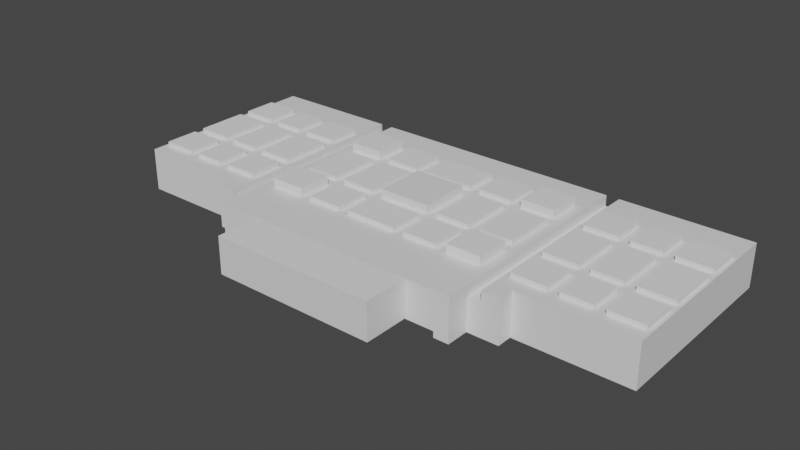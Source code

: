 # Source: baps-better-new-solid.blend  (saved by Blender 2.80.75; exported with 4.5.12 LTS)
import bpy
from mathutils import Matrix  # noqa: F401  (used for matrix-valued properties, if any)

bpy.ops.wm.read_factory_settings(use_empty=True)
scene = bpy.context.scene
scene.name = 'Scene'

# ---- collections
col_collection = bpy.data.collections.new('Collection'); scene.collection.children.link(col_collection)

# ---- materials (node trees are filled in below, after node groups)
mat_drywall = bpy.data.materials.new('drywall')
mat_drywall.use_transparent_shadow = False
mat_act = bpy.data.materials.new('ACT')
mat_act.use_transparent_shadow = False
mat_2__vinyl_covered_foam_core__crashpad = bpy.data.materials.new('2" vinyl covered foam core (crashpad)')
mat_2__vinyl_covered_foam_core__crashpad.use_transparent_shadow = False
mat_sick_curtain = bpy.data.materials.new('sick curtain')
mat_sick_curtain.use_transparent_shadow = False
mat_wood_over_air_gap = bpy.data.materials.new('wood over air gap')
mat_wood_over_air_gap.use_transparent_shadow = False
mat_bolon = bpy.data.materials.new('bolon')
mat_bolon.use_transparent_shadow = False
mat_thin_carpet = bpy.data.materials.new('thin carpet')
mat_thin_carpet.use_transparent_shadow = False
mat_acoustic_panel = bpy.data.materials.new('acoustic panel')
mat_acoustic_panel.use_transparent_shadow = False

# ---- material node trees
mat_drywall.use_nodes = True; mat_drywall.node_tree.nodes.clear()
_N = mat_drywall.node_tree.nodes; _L = mat_drywall.node_tree.links
n0 = _N.new('ShaderNodeOutputMaterial'); n0.name = 'Material Output'; n0.location = (300, 300)
n1 = _N.new('ShaderNodeBsdfPrincipled'); n1.name = 'Principled BSDF'; n1.location = (10, 300)
n1.distribution = 'GGX'
n1.subsurface_method = 'BURLEY'
n1.inputs[3].default_value = 1.45
n1.inputs[27].default_value = (0.0, 0.0, 0.0, 1.0)
n1.inputs[28].default_value = 1.0
_L.new(n1.outputs[0], n0.inputs[0])
n0.is_active_output = True
mat_act.use_nodes = True; mat_act.node_tree.nodes.clear()
_N = mat_act.node_tree.nodes; _L = mat_act.node_tree.links
n0 = _N.new('ShaderNodeOutputMaterial'); n0.name = 'Material Output'; n0.location = (300, 300)
n1 = _N.new('ShaderNodeBsdfPrincipled'); n1.name = 'Principled BSDF'; n1.location = (10, 300)
n1.distribution = 'GGX'
n1.subsurface_method = 'BURLEY'
n1.inputs[3].default_value = 1.45
n1.inputs[27].default_value = (0.0, 0.0, 0.0, 1.0)
n1.inputs[28].default_value = 1.0
_L.new(n1.outputs[0], n0.inputs[0])
n0.is_active_output = True
mat_2__vinyl_covered_foam_core__crashpad.use_nodes = True; mat_2__vinyl_covered_foam_core__crashpad.node_tree.nodes.clear()
_N = mat_2__vinyl_covered_foam_core__crashpad.node_tree.nodes; _L = mat_2__vinyl_covered_foam_core__crashpad.node_tree.links
n0 = _N.new('ShaderNodeOutputMaterial'); n0.name = 'Material Output'; n0.location = (300, 300)
n1 = _N.new('ShaderNodeBsdfPrincipled'); n1.name = 'Principled BSDF'; n1.location = (10, 300)
n1.distribution = 'GGX'
n1.subsurface_method = 'BURLEY'
n1.inputs[3].default_value = 1.45
n1.inputs[27].default_value = (0.0, 0.0, 0.0, 1.0)
n1.inputs[28].default_value = 1.0
_L.new(n1.outputs[0], n0.inputs[0])
n0.is_active_output = True
mat_sick_curtain.use_nodes = True; mat_sick_curtain.node_tree.nodes.clear()
_N = mat_sick_curtain.node_tree.nodes; _L = mat_sick_curtain.node_tree.links
n0 = _N.new('ShaderNodeOutputMaterial'); n0.name = 'Material Output'; n0.location = (300, 300)
n1 = _N.new('ShaderNodeBsdfPrincipled'); n1.name = 'Principled BSDF'; n1.location = (10, 300)
n1.distribution = 'GGX'
n1.subsurface_method = 'BURLEY'
n1.inputs[3].default_value = 1.45
n1.inputs[27].default_value = (0.0, 0.0, 0.0, 1.0)
n1.inputs[28].default_value = 1.0
_L.new(n1.outputs[0], n0.inputs[0])
n0.is_active_output = True
mat_wood_over_air_gap.use_nodes = True; mat_wood_over_air_gap.node_tree.nodes.clear()
_N = mat_wood_over_air_gap.node_tree.nodes; _L = mat_wood_over_air_gap.node_tree.links
n0 = _N.new('ShaderNodeOutputMaterial'); n0.name = 'Material Output'; n0.location = (300, 300)
n1 = _N.new('ShaderNodeBsdfPrincipled'); n1.name = 'Principled BSDF'; n1.location = (10, 300)
n1.distribution = 'GGX'
n1.subsurface_method = 'BURLEY'
n1.inputs[3].default_value = 1.45
n1.inputs[27].default_value = (0.0, 0.0, 0.0, 1.0)
n1.inputs[28].default_value = 1.0
_L.new(n1.outputs[0], n0.inputs[0])
n0.is_active_output = True
mat_bolon.use_nodes = True; mat_bolon.node_tree.nodes.clear()
_N = mat_bolon.node_tree.nodes; _L = mat_bolon.node_tree.links
n0 = _N.new('ShaderNodeOutputMaterial'); n0.name = 'Material Output'; n0.location = (300, 300)
n1 = _N.new('ShaderNodeBsdfPrincipled'); n1.name = 'Principled BSDF'; n1.location = (10, 300)
n1.distribution = 'GGX'
n1.subsurface_method = 'BURLEY'
n1.inputs[3].default_value = 1.45
n1.inputs[27].default_value = (0.0, 0.0, 0.0, 1.0)
n1.inputs[28].default_value = 1.0
_L.new(n1.outputs[0], n0.inputs[0])
n0.is_active_output = True
mat_thin_carpet.use_nodes = True; mat_thin_carpet.node_tree.nodes.clear()
_N = mat_thin_carpet.node_tree.nodes; _L = mat_thin_carpet.node_tree.links
n0 = _N.new('ShaderNodeOutputMaterial'); n0.name = 'Material Output'; n0.location = (300, 300)
n1 = _N.new('ShaderNodeBsdfPrincipled'); n1.name = 'Principled BSDF'; n1.location = (10, 300)
n1.distribution = 'GGX'
n1.subsurface_method = 'BURLEY'
n1.inputs[3].default_value = 1.45
n1.inputs[27].default_value = (0.0, 0.0, 0.0, 1.0)
n1.inputs[28].default_value = 1.0
_L.new(n1.outputs[0], n0.inputs[0])
n0.is_active_output = True
mat_acoustic_panel.use_nodes = True; mat_acoustic_panel.node_tree.nodes.clear()
_N = mat_acoustic_panel.node_tree.nodes; _L = mat_acoustic_panel.node_tree.links
n0 = _N.new('ShaderNodeOutputMaterial'); n0.name = 'Material Output'; n0.location = (300, 300)
n1 = _N.new('ShaderNodeBsdfPrincipled'); n1.name = 'Principled BSDF'; n1.location = (10, 300)
n1.distribution = 'GGX'
n1.subsurface_method = 'BURLEY'
n1.inputs[3].default_value = 1.45
n1.inputs[27].default_value = (0.0, 0.0, 0.0, 1.0)
n1.inputs[28].default_value = 1.0
_L.new(n1.outputs[0], n0.inputs[0])
n0.is_active_output = True

# ---- world
world_world = bpy.data.worlds.new('World'); scene.world = world_world
world_world.use_nodes = True; world_world.node_tree.nodes.clear()
_N = world_world.node_tree.nodes; _L = world_world.node_tree.links
n0 = _N.new('ShaderNodeOutputWorld'); n0.name = 'World Output'; n0.location = (300, 300)
n1 = _N.new('ShaderNodeBackground'); n1.name = 'Background'; n1.location = (10, 300)
n1.inputs[0].default_value = (0.05088, 0.05088, 0.05088, 1.0)
_L.new(n1.outputs[0], n0.inputs[0])
n0.is_active_output = True
world_world.color = (0.05088, 0.05088, 0.05088)
world_world.use_sun_shadow = False
world_world.sun_shadow_jitter_overblur = 0.0

# ---- meshes
me_bapsextended = bpy.data.meshes.new('Bapsextended')
me_bapsextended.from_pydata([(33.69, 27.07, 5.949), (33.69, 19.93, 5.949), (33.69, 27.07, 7.139), (33.69, 19.93, 7.139), (40.83, 27.07, 5.949), (40.83, 27.07, 7.139), (40.83, 19.93, 5.949), (40.83, 19.93, 7.139)], [], [(1, 0, 2, 3), (0, 4, 5, 2), (4, 6, 7, 5), (6, 1, 3, 7), (7, 3, 2, 5)])
me_bapsextended.polygons.foreach_set('material_index', [0, 0, 0, 0, 1])
me_bapsextended.materials.append(mat_drywall)
me_bapsextended.materials.append(mat_act)
me_bapsextended.use_remesh_preserve_volume = False
me_bapsextended.use_remesh_preserve_attributes = False
me_bapsextended.use_mirror_vertex_groups = False
me_bapsextended.update()
me_bapsextended_001 = bpy.data.meshes.new('Bapsextended.001')
me_bapsextended_001.from_pydata([(12.42, 18.44, 5.949), (12.42, 13.68, 5.949), (17.18, 18.44, 5.949), (17.18, 13.68, 5.949), (6.767, 27.07, 5.949), (6.767, 19.93, 5.949), (10.93, 27.07, 5.949), (10.93, 19.93, 5.949), (0.5205, 33.32, 5.949), (0.5205, 28.56, 5.949), (5.28, 33.32, 5.949), (5.28, 28.56, 5.949), (6.767, 33.32, 5.949), (6.767, 28.56, 5.949), (10.93, 33.32, 5.949), (10.93, 28.56, 5.949), (0.5205, 27.07, 5.949), (0.5205, 19.93, 5.949), (5.28, 27.07, 5.949), (5.28, 19.93, 5.949), (6.767, 18.44, 5.949), (6.767, 13.68, 5.949), (10.93, 18.44, 5.949), (10.93, 13.68, 5.949), (12.42, 27.07, 5.949), (12.42, 19.93, 5.949), (17.18, 27.07, 5.949), (17.18, 19.93, 5.949), (12.42, 33.32, 5.949), (12.42, 28.56, 5.949), (17.18, 33.32, 5.949), (17.18, 28.56, 5.949), (0.5205, 18.44, 5.949), (0.5205, 13.68, 5.949), (5.28, 18.44, 5.949), (5.28, 13.68, 5.949), (-4.196e-05, 38.37, 5.949), (-4.196e-05, 11.6, 5.949), (15.39, 11.6, 5.949), (15.39, 9.445, 5.949), (17.92, 9.445, 5.949), (17.92, 38.37, 5.949)], [], [(22, 0, 1, 23), (2, 0, 25, 27), (1, 38, 23), (38, 21, 23), (38, 37, 21), (37, 35, 21), (37, 33, 35), (7, 25, 0, 22), (5, 7, 22, 20), (19, 5, 20, 34), (17, 19, 34, 32), (5, 19, 18, 4), (32, 37, 17), (32, 33, 37), (3, 2, 40), (2, 27, 40), (40, 38, 3), (38, 1, 3), (4, 18, 11, 13), (13, 11, 10, 12), (6, 4, 13, 15), (10, 36, 12), (36, 14, 12), (36, 41, 14), (41, 28, 14), (41, 30, 28), (24, 6, 15, 29), (26, 24, 29, 31), (6, 24, 25, 7), (31, 41, 26), (31, 30, 41), (11, 18, 16, 9), (8, 9, 36), (9, 16, 36), (14, 28, 29, 15), (8, 36, 10), (21, 35, 34, 20), (17, 37, 16), (37, 36, 16), (41, 40, 26), (40, 27, 26), (38, 40, 39)])
me_bapsextended_001.materials.append(mat_drywall)
me_bapsextended_001.use_remesh_preserve_volume = False
me_bapsextended_001.use_remesh_preserve_attributes = False
me_bapsextended_001.use_mirror_vertex_groups = False
me_bapsextended_001.update()
me_bapsextended_002 = bpy.data.meshes.new('Bapsextended.002')
me_bapsextended_002.from_pydata([(74.0, 27.07, 5.949), (69.24, 27.07, 5.949), (74.0, 19.93, 5.949), (69.24, 19.93, 5.949), (67.75, 33.32, 5.949), (63.58, 33.32, 5.949), (67.75, 28.56, 5.949), (63.58, 28.56, 5.949), (62.1, 33.32, 5.949), (57.34, 33.32, 5.949), (62.1, 28.56, 5.949), (57.34, 28.56, 5.949), (69.24, 13.68, 5.949), (74.0, 13.68, 5.949), (69.24, 18.44, 5.949), (74.0, 18.44, 5.949), (57.34, 13.68, 5.949), (62.1, 13.68, 5.949), (57.34, 18.44, 5.949), (62.1, 18.44, 5.949), (67.75, 27.07, 5.949), (63.58, 27.07, 5.949), (67.75, 19.93, 5.949), (63.58, 19.93, 5.949), (74.0, 33.32, 5.949), (69.24, 33.32, 5.949), (74.0, 28.56, 5.949), (69.24, 28.56, 5.949), (57.34, 19.93, 5.949), (62.1, 19.93, 5.949), (57.34, 27.07, 5.949), (62.1, 27.07, 5.949), (67.75, 18.44, 5.949), (63.58, 18.44, 5.949), (67.75, 13.68, 5.949), (63.58, 13.68, 5.949), (74.52, 11.6, 5.949), (74.52, 38.37, 5.949), (59.12, 9.445, 5.949), (59.12, 11.6, 5.949), (56.59, 38.37, 5.949), (56.59, 9.445, 5.949)], [], [(7, 6, 20, 21), (26, 0, 1, 27), (6, 27, 1, 20), (10, 7, 21, 31), (11, 10, 31, 30), (4, 25, 27, 6), (30, 40, 11), (30, 41, 40), (2, 0, 36), (0, 37, 36), (0, 26, 37), (26, 24, 37), (24, 25, 37), (25, 4, 37), (3, 2, 15, 14), (36, 15, 2), (22, 3, 14, 32), (23, 22, 32, 33), (29, 23, 33, 19), (28, 29, 19, 18), (35, 17, 19, 33), (18, 41, 28), (18, 16, 41), (16, 39, 41), (16, 17, 39), (17, 35, 39), (3, 22, 20, 1), (7, 10, 8, 5), (4, 5, 37), (5, 40, 37), (5, 8, 40), (8, 9, 40), (9, 11, 40), (12, 34, 32, 14), (15, 36, 13), (36, 12, 13), (36, 34, 12), (23, 29, 31, 21), (28, 41, 30), (36, 39, 34), (39, 35, 34), (41, 39, 38)])
me_bapsextended_002.materials.append(mat_drywall)
me_bapsextended_002.use_remesh_preserve_volume = False
me_bapsextended_002.use_remesh_preserve_attributes = False
me_bapsextended_002.use_mirror_vertex_groups = False
me_bapsextended_002.update()
me_bapsextended_003 = bpy.data.meshes.new('Bapsextended.003')
me_bapsextended_003.from_pydata([(47.54, 6.247, 5.949), (54.81, 6.247, 5.949), (19.71, 6.247, 5.949), (26.98, 6.247, 5.949), (48.56, 27.07, 5.949), (48.56, 19.93, 5.949), (53.32, 27.07, 5.949), (53.32, 19.93, 5.949), (42.32, 27.07, 5.949), (42.32, 19.93, 5.949), (47.08, 27.07, 5.949), (47.08, 19.93, 5.949), (27.44, 27.07, 5.949), (27.44, 19.93, 5.949), (32.2, 27.07, 5.949), (32.2, 19.93, 5.949), (27.44, 18.44, 5.949), (27.44, 13.68, 5.949), (32.2, 18.44, 5.949), (32.2, 13.68, 5.949), (42.32, 33.32, 5.949), (42.32, 28.56, 5.949), (47.08, 33.32, 5.949), (47.08, 28.56, 5.949), (27.44, 33.32, 5.949), (27.44, 28.56, 5.949), (32.2, 33.32, 5.949), (32.2, 28.56, 5.949), (42.32, 18.44, 5.949), (42.32, 13.68, 5.949), (47.08, 18.44, 5.949), (47.08, 13.68, 5.949), (21.19, 27.07, 5.949), (21.19, 19.93, 5.949), (25.95, 27.07, 5.949), (25.95, 19.93, 5.949), (33.69, 18.44, 5.949), (33.69, 13.68, 5.949), (40.83, 18.44, 5.949), (40.83, 13.68, 5.949), (33.69, 33.32, 5.949), (33.69, 28.56, 5.949), (40.83, 33.32, 5.949), (40.83, 28.56, 5.949), (48.56, 18.44, 5.949), (48.56, 13.68, 5.949), (53.32, 18.44, 5.949), (53.32, 13.68, 5.949), (21.19, 33.32, 5.949), (21.19, 28.56, 5.949), (25.95, 33.32, 5.949), (25.95, 28.56, 5.949), (48.56, 33.32, 5.949), (48.56, 28.56, 5.949), (53.32, 33.32, 5.949), (53.32, 28.56, 5.949), (21.19, 18.44, 5.949), (21.19, 13.68, 5.949), (25.95, 18.44, 5.949), (25.95, 13.68, 5.949), (33.69, 27.07, 5.949), (33.69, 19.93, 5.949), (40.83, 27.07, 5.949), (40.83, 19.93, 5.949), (54.81, 38.37, 5.949), (19.71, 38.37, 5.949), (47.54, 6.098, 5.949), (26.98, 6.098, 5.949)], [], [(58, 16, 17, 59), (10, 4, 5, 11), (11, 5, 44, 30), (30, 44, 45, 31), (29, 39, 38, 28), (45, 0, 31), (0, 29, 31), (0, 39, 29), (28, 38, 63, 9), (9, 63, 62, 8), (8, 62, 43, 21), (21, 43, 42, 20), (22, 52, 53, 23), (42, 64, 20), (64, 22, 20), (64, 52, 22), (23, 53, 4, 10), (6, 4, 53, 55), (5, 7, 46, 44), (55, 64, 6), (55, 54, 64), (54, 52, 64), (6, 64, 7), (64, 1, 7), (1, 46, 7), (1, 47, 46), (10, 8, 21, 23), (9, 11, 30, 28), (34, 12, 13, 35), (58, 56, 33, 35), (17, 3, 59), (2, 56, 57), (2, 33, 56), (27, 14, 12, 25), (51, 25, 12, 34), (49, 51, 34, 32), (61, 15, 14, 60), (32, 65, 49), (32, 33, 65), (33, 2, 65), (60, 14, 27, 41), (41, 27, 26, 40), (16, 13, 15, 18), (26, 65, 40), (65, 42, 40), (65, 64, 42), (36, 18, 15, 61), (38, 36, 61, 63), (18, 36, 37, 19), (25, 51, 50, 24), (37, 3, 19), (3, 17, 19), (41, 43, 62, 60), (50, 65, 24), (65, 26, 24), (0, 66, 39), (66, 37, 39), (66, 67, 37), (67, 3, 37), (57, 59, 3, 2), (49, 65, 48), (65, 50, 48), (47, 1, 0, 45), (35, 13, 16, 58)])
me_bapsextended_003.materials.append(mat_drywall)
me_bapsextended_003.use_remesh_preserve_volume = False
me_bapsextended_003.use_remesh_preserve_attributes = False
me_bapsextended_003.use_mirror_vertex_groups = False
me_bapsextended_003.update()
me_bapsextended_005 = bpy.data.meshes.new('Bapsextended.005')
me_bapsextended_005.from_pydata([(12.42, 18.44, 5.949), (12.42, 13.68, 5.949), (12.42, 18.44, 6.544), (12.42, 13.68, 6.544), (17.18, 18.44, 5.949), (17.18, 18.44, 6.544), (17.18, 13.68, 5.949), (17.18, 13.68, 6.544)], [], [(1, 0, 2, 3), (0, 4, 5, 2), (4, 6, 7, 5), (6, 1, 3, 7), (7, 3, 2, 5)])
me_bapsextended_005.use_remesh_preserve_volume = False
me_bapsextended_005.use_remesh_preserve_attributes = False
me_bapsextended_005.use_mirror_vertex_groups = False
me_bapsextended_005.update()
me_bapsextended_006 = bpy.data.meshes.new('Bapsextended.006')
me_bapsextended_006.from_pydata([(6.767, 27.07, 5.949), (6.767, 19.93, 5.949), (6.767, 27.07, 6.544), (6.767, 19.93, 6.544), (10.93, 27.07, 5.949), (10.93, 27.07, 6.544), (10.93, 19.93, 5.949), (10.93, 19.93, 6.544)], [], [(1, 0, 2, 3), (0, 4, 5, 2), (4, 6, 7, 5), (6, 1, 3, 7), (7, 3, 2, 5)])
me_bapsextended_006.use_remesh_preserve_volume = False
me_bapsextended_006.use_remesh_preserve_attributes = False
me_bapsextended_006.use_mirror_vertex_groups = False
me_bapsextended_006.update()
me_bapsextended_007 = bpy.data.meshes.new('Bapsextended.007')
me_bapsextended_007.from_pydata([(0.5205, 33.32, 5.949), (0.5205, 28.56, 5.949), (0.5205, 33.32, 6.544), (0.5205, 28.56, 6.544), (5.28, 33.32, 5.949), (5.28, 33.32, 6.544), (5.28, 28.56, 5.949), (5.28, 28.56, 6.544)], [], [(1, 0, 2, 3), (0, 4, 5, 2), (4, 6, 7, 5), (6, 1, 3, 7), (7, 3, 2, 5)])
me_bapsextended_007.use_remesh_preserve_volume = False
me_bapsextended_007.use_remesh_preserve_attributes = False
me_bapsextended_007.use_mirror_vertex_groups = False
me_bapsextended_007.update()
me_bapsextended_008 = bpy.data.meshes.new('Bapsextended.008')
me_bapsextended_008.from_pydata([(74.0, 27.07, 5.949), (69.24, 27.07, 5.949), (74.0, 27.07, 6.544), (69.24, 27.07, 6.544), (74.0, 19.93, 5.949), (74.0, 19.93, 6.544), (69.24, 19.93, 5.949), (69.24, 19.93, 6.544)], [], [(1, 0, 2, 3), (0, 4, 5, 2), (4, 6, 7, 5), (6, 1, 3, 7), (5, 7, 3, 2)])
me_bapsextended_008.use_remesh_preserve_volume = False
me_bapsextended_008.use_remesh_preserve_attributes = False
me_bapsextended_008.use_mirror_vertex_groups = False
me_bapsextended_008.update()
me_bapsextended_009 = bpy.data.meshes.new('Bapsextended.009')
me_bapsextended_009.from_pydata([(67.75, 33.32, 5.949), (63.58, 33.32, 5.949), (67.75, 33.32, 6.544), (63.58, 33.32, 6.544), (67.75, 28.56, 5.949), (67.75, 28.56, 6.544), (63.58, 28.56, 5.949), (63.58, 28.56, 6.544)], [], [(1, 0, 2, 3), (0, 4, 5, 2), (4, 6, 7, 5), (6, 1, 3, 7), (5, 7, 3, 2)])
me_bapsextended_009.use_remesh_preserve_volume = False
me_bapsextended_009.use_remesh_preserve_attributes = False
me_bapsextended_009.use_mirror_vertex_groups = False
me_bapsextended_009.update()
me_bapsextended_010 = bpy.data.meshes.new('Bapsextended.010')
me_bapsextended_010.from_pydata([(62.1, 33.32, 5.949), (57.34, 33.32, 5.949), (62.1, 33.32, 6.544), (57.34, 33.32, 6.544), (62.1, 28.56, 5.949), (62.1, 28.56, 6.544), (57.34, 28.56, 5.949), (57.34, 28.56, 6.544)], [], [(1, 0, 2, 3), (0, 4, 5, 2), (4, 6, 7, 5), (6, 1, 3, 7), (5, 7, 3, 2)])
me_bapsextended_010.use_remesh_preserve_volume = False
me_bapsextended_010.use_remesh_preserve_attributes = False
me_bapsextended_010.use_mirror_vertex_groups = False
me_bapsextended_010.update()
me_bapsextended_011 = bpy.data.meshes.new('Bapsextended.011')
me_bapsextended_011.from_pydata([(69.24, 13.68, 5.949), (74.0, 13.68, 5.949), (69.24, 13.68, 6.544), (74.0, 13.68, 6.544), (69.24, 18.44, 5.949), (69.24, 18.44, 6.544), (74.0, 18.44, 5.949), (74.0, 18.44, 6.544)], [], [(5, 7, 3, 2), (1, 0, 2, 3), (0, 4, 5, 2), (4, 6, 7, 5), (6, 1, 3, 7)])
me_bapsextended_011.use_remesh_preserve_volume = False
me_bapsextended_011.use_remesh_preserve_attributes = False
me_bapsextended_011.use_mirror_vertex_groups = False
me_bapsextended_011.update()
me_bapsextended_012 = bpy.data.meshes.new('Bapsextended.012')
me_bapsextended_012.from_pydata([(6.767, 33.32, 5.949), (6.767, 28.56, 5.949), (6.767, 33.32, 6.544), (6.767, 28.56, 6.544), (10.93, 33.32, 5.949), (10.93, 33.32, 6.544), (10.93, 28.56, 5.949), (10.93, 28.56, 6.544)], [], [(1, 0, 2, 3), (0, 4, 5, 2), (4, 6, 7, 5), (6, 1, 3, 7), (7, 3, 2, 5)])
me_bapsextended_012.use_remesh_preserve_volume = False
me_bapsextended_012.use_remesh_preserve_attributes = False
me_bapsextended_012.use_mirror_vertex_groups = False
me_bapsextended_012.update()
me_bapsextended_013 = bpy.data.meshes.new('Bapsextended.013')
me_bapsextended_013.from_pydata([(0.5205, 27.07, 5.949), (0.5205, 19.93, 5.949), (0.5205, 27.07, 6.544), (0.5205, 19.93, 6.544), (5.28, 27.07, 5.949), (5.28, 27.07, 6.544), (5.28, 19.93, 5.949), (5.28, 19.93, 6.544)], [], [(1, 0, 2, 3), (0, 4, 5, 2), (4, 6, 7, 5), (6, 1, 3, 7), (7, 3, 2, 5)])
me_bapsextended_013.use_remesh_preserve_volume = False
me_bapsextended_013.use_remesh_preserve_attributes = False
me_bapsextended_013.use_mirror_vertex_groups = False
me_bapsextended_013.update()
me_bapsextended_014 = bpy.data.meshes.new('Bapsextended.014')
me_bapsextended_014.from_pydata([(6.767, 18.44, 5.949), (6.767, 13.68, 5.949), (6.767, 18.44, 6.544), (6.767, 13.68, 6.544), (10.93, 18.44, 5.949), (10.93, 18.44, 6.544), (10.93, 13.68, 5.949), (10.93, 13.68, 6.544)], [], [(1, 0, 2, 3), (0, 4, 5, 2), (4, 6, 7, 5), (6, 1, 3, 7), (7, 3, 2, 5)])
me_bapsextended_014.use_remesh_preserve_volume = False
me_bapsextended_014.use_remesh_preserve_attributes = False
me_bapsextended_014.use_mirror_vertex_groups = False
me_bapsextended_014.update()
me_bapsextended_015 = bpy.data.meshes.new('Bapsextended.015')
me_bapsextended_015.from_pydata([(12.42, 27.07, 5.949), (12.42, 19.93, 5.949), (12.42, 27.07, 6.544), (12.42, 19.93, 6.544), (17.18, 27.07, 5.949), (17.18, 27.07, 6.544), (17.18, 19.93, 5.949), (17.18, 19.93, 6.544)], [], [(1, 0, 2, 3), (0, 4, 5, 2), (4, 6, 7, 5), (6, 1, 3, 7), (7, 3, 2, 5)])
me_bapsextended_015.use_remesh_preserve_volume = False
me_bapsextended_015.use_remesh_preserve_attributes = False
me_bapsextended_015.use_mirror_vertex_groups = False
me_bapsextended_015.update()
me_bapsextended_016 = bpy.data.meshes.new('Bapsextended.016')
me_bapsextended_016.from_pydata([(57.34, 13.68, 5.949), (62.1, 13.68, 5.949), (57.34, 13.68, 6.544), (62.1, 13.68, 6.544), (57.34, 18.44, 5.949), (57.34, 18.44, 6.544), (62.1, 18.44, 5.949), (62.1, 18.44, 6.544)], [], [(1, 0, 2, 3), (0, 4, 5, 2), (4, 6, 7, 5), (6, 1, 3, 7), (5, 7, 3, 2)])
me_bapsextended_016.use_remesh_preserve_volume = False
me_bapsextended_016.use_remesh_preserve_attributes = False
me_bapsextended_016.use_mirror_vertex_groups = False
me_bapsextended_016.update()
me_bapsextended_017 = bpy.data.meshes.new('Bapsextended.017')
me_bapsextended_017.from_pydata([(67.75, 27.07, 5.949), (63.58, 27.07, 5.949), (67.75, 27.07, 6.544), (63.58, 27.07, 6.544), (67.75, 19.93, 5.949), (67.75, 19.93, 6.544), (63.58, 19.93, 5.949), (63.58, 19.93, 6.544)], [], [(1, 0, 2, 3), (0, 4, 5, 2), (4, 6, 7, 5), (6, 1, 3, 7), (5, 7, 3, 2)])
me_bapsextended_017.use_remesh_preserve_volume = False
me_bapsextended_017.use_remesh_preserve_attributes = False
me_bapsextended_017.use_mirror_vertex_groups = False
me_bapsextended_017.update()
me_bapsextended_018 = bpy.data.meshes.new('Bapsextended.018')
me_bapsextended_018.from_pydata([(74.0, 33.32, 5.949), (69.24, 33.32, 5.949), (74.0, 33.32, 6.544), (69.24, 33.32, 6.544), (74.0, 28.56, 5.949), (74.0, 28.56, 6.544), (69.24, 28.56, 5.949), (69.24, 28.56, 6.544)], [], [(1, 0, 2, 3), (0, 4, 5, 2), (4, 6, 7, 5), (6, 1, 3, 7), (5, 7, 3, 2)])
me_bapsextended_018.use_remesh_preserve_volume = False
me_bapsextended_018.use_remesh_preserve_attributes = False
me_bapsextended_018.use_mirror_vertex_groups = False
me_bapsextended_018.update()
me_bapsextended_019 = bpy.data.meshes.new('Bapsextended.019')
me_bapsextended_019.from_pydata([(57.34, 19.93, 5.949), (62.1, 19.93, 5.949), (57.34, 19.93, 6.544), (62.1, 19.93, 6.544), (57.34, 27.07, 5.949), (57.34, 27.07, 6.544), (62.1, 27.07, 5.949), (62.1, 27.07, 6.544)], [], [(1, 0, 2, 3), (0, 4, 5, 2), (4, 6, 7, 5), (6, 1, 3, 7), (5, 7, 3, 2)])
me_bapsextended_019.use_remesh_preserve_volume = False
me_bapsextended_019.use_remesh_preserve_attributes = False
me_bapsextended_019.use_mirror_vertex_groups = False
me_bapsextended_019.update()
me_bapsextended_020 = bpy.data.meshes.new('Bapsextended.020')
me_bapsextended_020.from_pydata([(67.75, 18.44, 5.949), (63.58, 18.44, 5.949), (67.75, 18.44, 6.544), (63.58, 18.44, 6.544), (67.75, 13.68, 5.949), (67.75, 13.68, 6.544), (63.58, 13.68, 5.949), (63.58, 13.68, 6.544)], [], [(1, 0, 2, 3), (0, 4, 5, 2), (4, 6, 7, 5), (6, 1, 3, 7), (5, 7, 3, 2)])
me_bapsextended_020.use_remesh_preserve_volume = False
me_bapsextended_020.use_remesh_preserve_attributes = False
me_bapsextended_020.use_mirror_vertex_groups = False
me_bapsextended_020.update()
me_bapsextended_021 = bpy.data.meshes.new('Bapsextended.021')
me_bapsextended_021.from_pydata([(12.42, 33.32, 5.949), (12.42, 28.56, 5.949), (12.42, 33.32, 6.544), (12.42, 28.56, 6.544), (17.18, 33.32, 5.949), (17.18, 33.32, 6.544), (17.18, 28.56, 5.949), (17.18, 28.56, 6.544)], [], [(1, 0, 2, 3), (0, 4, 5, 2), (4, 6, 7, 5), (6, 1, 3, 7), (7, 3, 2, 5)])
me_bapsextended_021.use_remesh_preserve_volume = False
me_bapsextended_021.use_remesh_preserve_attributes = False
me_bapsextended_021.use_mirror_vertex_groups = False
me_bapsextended_021.update()
me_bapsextended_022 = bpy.data.meshes.new('Bapsextended.022')
me_bapsextended_022.from_pydata([(0.5205, 18.44, 5.949), (0.5205, 13.68, 5.949), (0.5205, 18.44, 6.544), (0.5205, 13.68, 6.544), (5.28, 18.44, 5.949), (5.28, 18.44, 6.544), (5.28, 13.68, 5.949), (5.28, 13.68, 6.544)], [], [(1, 0, 2, 3), (0, 4, 5, 2), (4, 6, 7, 5), (6, 1, 3, 7), (7, 3, 2, 5)])
me_bapsextended_022.use_remesh_preserve_volume = False
me_bapsextended_022.use_remesh_preserve_attributes = False
me_bapsextended_022.use_mirror_vertex_groups = False
me_bapsextended_022.update()
me_bapsextended_023 = bpy.data.meshes.new('Bapsextended.023')
me_bapsextended_023.from_pydata([(48.56, 27.07, 5.949), (48.56, 19.93, 5.949), (48.56, 27.07, 6.544), (48.56, 19.93, 6.544), (53.32, 27.07, 5.949), (53.32, 27.07, 6.544), (53.32, 19.93, 5.949), (53.32, 19.93, 6.544)], [], [(7, 3, 2, 5), (1, 0, 2, 3), (0, 4, 5, 2), (4, 6, 7, 5), (6, 1, 3, 7)])
me_bapsextended_023.use_remesh_preserve_volume = False
me_bapsextended_023.use_remesh_preserve_attributes = False
me_bapsextended_023.use_mirror_vertex_groups = False
me_bapsextended_023.update()
me_bapsextended_024 = bpy.data.meshes.new('Bapsextended.024')
me_bapsextended_024.from_pydata([(42.32, 27.07, 5.949), (42.32, 19.93, 5.949), (42.32, 27.07, 6.544), (42.32, 19.93, 6.544), (47.08, 27.07, 5.949), (47.08, 27.07, 6.544), (47.08, 19.93, 5.949), (47.08, 19.93, 6.544)], [], [(7, 3, 2, 5), (1, 0, 2, 3), (0, 4, 5, 2), (4, 6, 7, 5), (6, 1, 3, 7)])
me_bapsextended_024.use_remesh_preserve_volume = False
me_bapsextended_024.use_remesh_preserve_attributes = False
me_bapsextended_024.use_mirror_vertex_groups = False
me_bapsextended_024.update()
me_bapsextended_025 = bpy.data.meshes.new('Bapsextended.025')
me_bapsextended_025.from_pydata([(27.44, 27.07, 5.949), (27.44, 19.93, 5.949), (27.44, 27.07, 6.544), (27.44, 19.93, 6.544), (32.2, 27.07, 5.949), (32.2, 27.07, 6.544), (32.2, 19.93, 5.949), (32.2, 19.93, 6.544)], [], [(1, 0, 2, 3), (0, 4, 5, 2), (4, 6, 7, 5), (6, 1, 3, 7), (7, 3, 2, 5)])
me_bapsextended_025.use_remesh_preserve_volume = False
me_bapsextended_025.use_remesh_preserve_attributes = False
me_bapsextended_025.use_mirror_vertex_groups = False
me_bapsextended_025.update()
me_bapsextended_026 = bpy.data.meshes.new('Bapsextended.026')
me_bapsextended_026.from_pydata([(27.44, 18.44, 5.949), (27.44, 13.68, 5.949), (27.44, 18.44, 6.544), (27.44, 13.68, 6.544), (32.2, 18.44, 5.949), (32.2, 18.44, 6.544), (32.2, 13.68, 5.949), (32.2, 13.68, 6.544)], [], [(1, 0, 2, 3), (0, 4, 5, 2), (4, 6, 7, 5), (6, 1, 3, 7), (7, 3, 2, 5)])
me_bapsextended_026.use_remesh_preserve_volume = False
me_bapsextended_026.use_remesh_preserve_attributes = False
me_bapsextended_026.use_mirror_vertex_groups = False
me_bapsextended_026.update()
me_bapsextended_027 = bpy.data.meshes.new('Bapsextended.027')
me_bapsextended_027.from_pydata([(42.32, 33.32, 5.949), (42.32, 28.56, 5.949), (42.32, 33.32, 6.544), (42.32, 28.56, 6.544), (47.08, 33.32, 5.949), (47.08, 33.32, 6.544), (47.08, 28.56, 5.949), (47.08, 28.56, 6.544)], [], [(1, 0, 2, 3), (0, 4, 5, 2), (4, 6, 7, 5), (6, 1, 3, 7), (7, 3, 2, 5)])
me_bapsextended_027.use_remesh_preserve_volume = False
me_bapsextended_027.use_remesh_preserve_attributes = False
me_bapsextended_027.use_mirror_vertex_groups = False
me_bapsextended_027.update()
me_bapsextended_028 = bpy.data.meshes.new('Bapsextended.028')
me_bapsextended_028.from_pydata([(27.44, 33.32, 5.949), (27.44, 28.56, 5.949), (27.44, 33.32, 6.544), (27.44, 28.56, 6.544), (32.2, 33.32, 5.949), (32.2, 33.32, 6.544), (32.2, 28.56, 5.949), (32.2, 28.56, 6.544)], [], [(1, 0, 2, 3), (0, 4, 5, 2), (4, 6, 7, 5), (6, 1, 3, 7), (7, 3, 2, 5)])
me_bapsextended_028.use_remesh_preserve_volume = False
me_bapsextended_028.use_remesh_preserve_attributes = False
me_bapsextended_028.use_mirror_vertex_groups = False
me_bapsextended_028.update()
me_bapsextended_029 = bpy.data.meshes.new('Bapsextended.029')
me_bapsextended_029.from_pydata([(42.32, 18.44, 5.949), (42.32, 13.68, 5.949), (42.32, 18.44, 6.544), (42.32, 13.68, 6.544), (47.08, 18.44, 5.949), (47.08, 18.44, 6.544), (47.08, 13.68, 5.949), (47.08, 13.68, 6.544)], [], [(7, 3, 2, 5), (1, 0, 2, 3), (0, 4, 5, 2), (4, 6, 7, 5), (6, 1, 3, 7)])
me_bapsextended_029.use_remesh_preserve_volume = False
me_bapsextended_029.use_remesh_preserve_attributes = False
me_bapsextended_029.use_mirror_vertex_groups = False
me_bapsextended_029.update()
me_bapsextended_030 = bpy.data.meshes.new('Bapsextended.030')
me_bapsextended_030.from_pydata([(21.19, 27.07, 5.949), (21.19, 19.93, 5.949), (21.19, 27.07, 6.544), (21.19, 19.93, 6.544), (25.95, 27.07, 5.949), (25.95, 27.07, 6.544), (25.95, 19.93, 5.949), (25.95, 19.93, 6.544)], [], [(1, 0, 2, 3), (0, 4, 5, 2), (4, 6, 7, 5), (6, 1, 3, 7), (7, 3, 2, 5)])
me_bapsextended_030.use_remesh_preserve_volume = False
me_bapsextended_030.use_remesh_preserve_attributes = False
me_bapsextended_030.use_mirror_vertex_groups = False
me_bapsextended_030.update()
me_bapsextended_031 = bpy.data.meshes.new('Bapsextended.031')
me_bapsextended_031.from_pydata([(33.69, 18.44, 5.949), (33.69, 13.68, 5.949), (33.69, 18.44, 6.544), (33.69, 13.68, 6.544), (40.83, 18.44, 5.949), (40.83, 18.44, 6.544), (40.83, 13.68, 5.949), (40.83, 13.68, 6.544)], [], [(1, 0, 2, 3), (0, 4, 5, 2), (4, 6, 7, 5), (6, 1, 3, 7), (7, 3, 2, 5)])
me_bapsextended_031.use_remesh_preserve_volume = False
me_bapsextended_031.use_remesh_preserve_attributes = False
me_bapsextended_031.use_mirror_vertex_groups = False
me_bapsextended_031.update()
me_bapsextended_032 = bpy.data.meshes.new('Bapsextended.032')
me_bapsextended_032.from_pydata([(33.69, 33.32, 5.949), (33.69, 28.56, 5.949), (33.69, 33.32, 6.544), (33.69, 28.56, 6.544), (40.83, 33.32, 5.949), (40.83, 33.32, 6.544), (40.83, 28.56, 5.949), (40.83, 28.56, 6.544)], [], [(1, 0, 2, 3), (0, 4, 5, 2), (4, 6, 7, 5), (6, 1, 3, 7), (7, 3, 2, 5)])
me_bapsextended_032.use_remesh_preserve_volume = False
me_bapsextended_032.use_remesh_preserve_attributes = False
me_bapsextended_032.use_mirror_vertex_groups = False
me_bapsextended_032.update()
me_bapsextended_033 = bpy.data.meshes.new('Bapsextended.033')
me_bapsextended_033.from_pydata([(48.56, 18.44, 5.949), (48.56, 13.68, 5.949), (48.56, 18.44, 7.139), (48.56, 13.68, 7.139), (53.32, 18.44, 5.949), (53.32, 18.44, 7.139), (53.32, 13.68, 5.949), (53.32, 13.68, 7.139)], [], [(7, 3, 2, 5), (1, 0, 2, 3), (0, 4, 5, 2), (4, 6, 7, 5), (6, 1, 3, 7)])
me_bapsextended_033.use_remesh_preserve_volume = False
me_bapsextended_033.use_remesh_preserve_attributes = False
me_bapsextended_033.use_mirror_vertex_groups = False
me_bapsextended_033.update()
me_bapsextended_034 = bpy.data.meshes.new('Bapsextended.034')
me_bapsextended_034.from_pydata([(21.19, 33.32, 5.949), (21.19, 28.56, 5.949), (21.19, 33.32, 7.139), (21.19, 28.56, 7.139), (25.95, 33.32, 5.949), (25.95, 33.32, 7.139), (25.95, 28.56, 5.949), (25.95, 28.56, 7.139)], [], [(1, 0, 2, 3), (0, 4, 5, 2), (4, 6, 7, 5), (6, 1, 3, 7), (7, 3, 2, 5)])
me_bapsextended_034.use_remesh_preserve_volume = False
me_bapsextended_034.use_remesh_preserve_attributes = False
me_bapsextended_034.use_mirror_vertex_groups = False
me_bapsextended_034.update()
me_bapsextended_035 = bpy.data.meshes.new('Bapsextended.035')
me_bapsextended_035.from_pydata([(48.56, 33.32, 5.949), (48.56, 28.56, 5.949), (48.56, 33.32, 7.139), (48.56, 28.56, 7.139), (53.32, 33.32, 5.949), (53.32, 33.32, 7.139), (53.32, 28.56, 5.949), (53.32, 28.56, 7.139)], [], [(1, 0, 2, 3), (0, 4, 5, 2), (4, 6, 7, 5), (6, 1, 3, 7), (7, 3, 2, 5)])
me_bapsextended_035.use_remesh_preserve_volume = False
me_bapsextended_035.use_remesh_preserve_attributes = False
me_bapsextended_035.use_mirror_vertex_groups = False
me_bapsextended_035.update()
me_bapsextended_036 = bpy.data.meshes.new('Bapsextended.036')
me_bapsextended_036.from_pydata([(21.19, 18.44, 5.949), (21.19, 13.68, 5.949), (21.19, 18.44, 7.139), (21.19, 13.68, 7.139), (25.95, 18.44, 5.949), (25.95, 18.44, 7.139), (25.95, 13.68, 5.949), (25.95, 13.68, 7.139)], [], [(1, 0, 2, 3), (0, 4, 5, 2), (4, 6, 7, 5), (6, 1, 3, 7), (7, 3, 2, 5)])
me_bapsextended_036.use_remesh_preserve_volume = False
me_bapsextended_036.use_remesh_preserve_attributes = False
me_bapsextended_036.use_mirror_vertex_groups = False
me_bapsextended_036.update()
me_bapsextended_037 = bpy.data.meshes.new('Bapsextended.037')
me_bapsextended_037.from_pydata([(15.39, 11.6, 0.0), (-4.196e-05, 11.6, 0.0), (-4.196e-05, 11.6, 5.949), (15.39, 11.6, 5.949)], [], [(2, 3, 0, 1)])
me_bapsextended_037.use_remesh_preserve_volume = False
me_bapsextended_037.use_remesh_preserve_attributes = False
me_bapsextended_037.use_mirror_vertex_groups = False
me_bapsextended_037.update()
me_bapsextended_038 = bpy.data.meshes.new('Bapsextended.038')
me_bapsextended_038.from_pydata([(-4.196e-05, 38.37, 0.0), (-4.196e-05, 11.6, 0.0), (-4.196e-05, 38.37, 5.949), (-4.196e-05, 11.6, 5.949)], [], [(0, 2, 3, 1)])
me_bapsextended_038.use_remesh_preserve_volume = False
me_bapsextended_038.use_remesh_preserve_attributes = False
me_bapsextended_038.use_mirror_vertex_groups = False
me_bapsextended_038.update()
me_bapsextended_039 = bpy.data.meshes.new('Bapsextended.039')
me_bapsextended_039.from_pydata([(-4.196e-05, 38.37, 0.0), (74.52, 38.37, 0.0), (74.52, 38.37, 5.949), (-4.196e-05, 38.37, 5.949), (56.59, 38.37, 4.462), (56.59, 38.37, 5.949), (54.81, 38.37, 4.462), (17.92, 38.37, 4.462), (17.92, 38.37, 5.949), (19.71, 38.37, 4.462), (54.81, 38.37, 0.0), (19.71, 38.37, 0.0), (19.71, 38.37, 1.604)], [], [(4, 1, 2, 5), (9, 0, 12), (0, 11, 12), (1, 4, 6), (3, 0, 7, 8), (9, 7, 0), (6, 10, 1)])
me_bapsextended_039.use_remesh_preserve_volume = False
me_bapsextended_039.use_remesh_preserve_attributes = False
me_bapsextended_039.use_mirror_vertex_groups = False
me_bapsextended_039.update()
me_bapsextended_040 = bpy.data.meshes.new('Bapsextended.040')
me_bapsextended_040.from_pydata([(15.39, 11.6, 0.0), (15.39, 9.445, 0.0), (15.39, 11.6, 5.949), (15.39, 9.445, 5.949)], [], [(0, 2, 3, 1)])
me_bapsextended_040.use_remesh_preserve_volume = False
me_bapsextended_040.use_remesh_preserve_attributes = False
me_bapsextended_040.use_mirror_vertex_groups = False
me_bapsextended_040.update()
me_bapsextended_041 = bpy.data.meshes.new('Bapsextended.041')
me_bapsextended_041.from_pydata([(19.71, 9.445, 0.0), (15.39, 9.445, 0.0), (15.39, 9.445, 5.949), (17.92, 9.445, 4.462), (17.92, 9.445, 5.949), (19.71, 9.445, 4.462)], [], [(1, 2, 3), (2, 4, 3), (3, 5, 0, 1)])
me_bapsextended_041.use_remesh_preserve_volume = False
me_bapsextended_041.use_remesh_preserve_attributes = False
me_bapsextended_041.use_mirror_vertex_groups = False
me_bapsextended_041.update()
me_bapsextended_042 = bpy.data.meshes.new('Bapsextended.042')
me_bapsextended_042.from_pydata([(21.79, 6.247, 0.0), (21.79, 6.247, 0.8329), (26.98, 6.247, 0.8329), (19.71, 6.247, 0.0), (19.71, 6.247, 5.949), (26.98, 6.247, 5.949)], [], [(0, 3, 1), (3, 4, 1), (1, 4, 5, 2)])
me_bapsextended_042.use_remesh_preserve_volume = False
me_bapsextended_042.use_remesh_preserve_attributes = False
me_bapsextended_042.use_mirror_vertex_groups = False
me_bapsextended_042.update()
me_bapsextended_043 = bpy.data.meshes.new('Bapsextended.043')
me_bapsextended_043.from_pydata([(52.73, 6.247, 0.0), (52.73, 6.247, 0.8329), (47.54, 6.247, 0.8329), (47.54, 6.247, 5.949), (54.81, 6.247, 5.949), (54.81, 6.247, 0.0)], [], [(4, 5, 1), (5, 0, 1), (1, 2, 3, 4)])
me_bapsextended_043.use_remesh_preserve_volume = False
me_bapsextended_043.use_remesh_preserve_attributes = False
me_bapsextended_043.use_mirror_vertex_groups = False
me_bapsextended_043.update()
me_bapsextended_044 = bpy.data.meshes.new('Bapsextended.044')
me_bapsextended_044.from_pydata([(19.71, 9.445, 0.0), (19.71, 6.247, 0.0), (19.71, 6.247, 5.949), (19.71, 38.37, 5.949), (19.71, 9.445, 4.462), (19.71, 38.37, 4.462)], [], [(4, 2, 1, 0), (4, 3, 2), (4, 5, 3)])
me_bapsextended_044.materials.append(mat_drywall)
me_bapsextended_044.use_remesh_preserve_volume = False
me_bapsextended_044.use_remesh_preserve_attributes = False
me_bapsextended_044.use_mirror_vertex_groups = False
me_bapsextended_044.update()
me_bapsextended_045 = bpy.data.meshes.new('Bapsextended.045')
me_bapsextended_045.from_pydata([(54.81, 6.247, 5.949), (54.81, 6.247, 0.0), (54.81, 9.445, 0.0), (54.81, 38.37, 4.462), (54.81, 9.445, 4.462), (54.81, 38.37, 5.949)], [], [(1, 0, 4, 2), (3, 4, 5), (4, 0, 5)])
me_bapsextended_045.materials.append(mat_drywall)
me_bapsextended_045.use_remesh_preserve_volume = False
me_bapsextended_045.use_remesh_preserve_attributes = False
me_bapsextended_045.use_mirror_vertex_groups = False
me_bapsextended_045.update()
me_bapsextended_046 = bpy.data.meshes.new('Bapsextended.046')
me_bapsextended_046.from_pydata([(59.12, 11.6, 0.0), (74.52, 11.6, 0.0), (74.52, 11.6, 5.949), (59.12, 11.6, 5.949)], [], [(1, 0, 3, 2)])
me_bapsextended_046.use_remesh_preserve_volume = False
me_bapsextended_046.use_remesh_preserve_attributes = False
me_bapsextended_046.use_mirror_vertex_groups = False
me_bapsextended_046.update()
me_bapsextended_047 = bpy.data.meshes.new('Bapsextended.047')
me_bapsextended_047.from_pydata([(74.52, 38.37, 0.0), (74.52, 11.6, 0.0), (74.52, 11.6, 5.949), (74.52, 38.37, 5.949), (74.52, 11.6, 0.15), (74.52, 11.6, 2.44), (74.52, 38.37, 0.15), (74.52, 38.37, 2.44)], [], [(5, 2, 3, 7), (1, 4, 6, 0), (4, 5, 7, 6)])
me_bapsextended_047.polygons.foreach_set('material_index', [1, 1, 0])
me_bapsextended_047.materials.append(mat_2__vinyl_covered_foam_core__crashpad)
me_bapsextended_047.materials.append(mat_drywall)
me_bapsextended_047.use_remesh_preserve_volume = False
me_bapsextended_047.use_remesh_preserve_attributes = False
me_bapsextended_047.use_mirror_vertex_groups = False
me_bapsextended_047.update()
me_bapsextended_048 = bpy.data.meshes.new('Bapsextended.048')
me_bapsextended_048.from_pydata([(59.12, 11.6, 0.0), (59.12, 9.445, 0.0), (59.12, 9.445, 5.949), (59.12, 11.6, 5.949)], [], [(1, 2, 3, 0)])
me_bapsextended_048.use_remesh_preserve_volume = False
me_bapsextended_048.use_remesh_preserve_attributes = False
me_bapsextended_048.use_mirror_vertex_groups = False
me_bapsextended_048.update()
me_bapsextended_049 = bpy.data.meshes.new('Bapsextended.049')
me_bapsextended_049.from_pydata([(54.81, 9.445, 0.0), (59.12, 9.445, 0.0), (59.12, 9.445, 5.949), (56.59, 9.445, 4.462), (56.59, 9.445, 5.949), (54.81, 9.445, 4.462)], [], [(3, 2, 1), (2, 3, 4), (0, 5, 3, 1)])
me_bapsextended_049.use_remesh_preserve_volume = False
me_bapsextended_049.use_remesh_preserve_attributes = False
me_bapsextended_049.use_mirror_vertex_groups = False
me_bapsextended_049.update()
me_bapsextended_050 = bpy.data.meshes.new('Bapsextended.050')
me_bapsextended_050.from_pydata([(17.92, 9.445, 4.462), (17.92, 38.37, 4.462), (19.71, 9.445, 4.462), (19.71, 38.37, 4.462)], [], [(2, 0, 1, 3)])
me_bapsextended_050.materials.append(mat_drywall)
me_bapsextended_050.use_remesh_preserve_volume = False
me_bapsextended_050.use_remesh_preserve_attributes = False
me_bapsextended_050.use_mirror_vertex_groups = False
me_bapsextended_050.update()
me_bapsextended_051 = bpy.data.meshes.new('Bapsextended.051')
me_bapsextended_051.from_pydata([(56.59, 38.37, 4.462), (56.59, 9.445, 4.462), (54.81, 38.37, 4.462), (54.81, 9.445, 4.462)], [], [(2, 0, 1, 3)])
me_bapsextended_051.materials.append(mat_drywall)
me_bapsextended_051.use_remesh_preserve_volume = False
me_bapsextended_051.use_remesh_preserve_attributes = False
me_bapsextended_051.use_mirror_vertex_groups = False
me_bapsextended_051.update()
me_bapsextended_052 = bpy.data.meshes.new('Bapsextended.052')
me_bapsextended_052.from_pydata([(56.59, 38.37, 4.462), (56.59, 9.445, 4.462), (56.59, 38.37, 5.949), (56.59, 9.445, 5.949)], [], [(1, 0, 2, 3)])
me_bapsextended_052.materials.append(mat_drywall)
me_bapsextended_052.use_remesh_preserve_volume = False
me_bapsextended_052.use_remesh_preserve_attributes = False
me_bapsextended_052.use_mirror_vertex_groups = False
me_bapsextended_052.update()
me_bapsextended_053 = bpy.data.meshes.new('Bapsextended.053')
me_bapsextended_053.from_pydata([(17.92, 9.445, 4.462), (17.92, 38.37, 4.462), (17.92, 9.445, 5.949), (17.92, 38.37, 5.949)], [], [(1, 0, 2, 3)])
me_bapsextended_053.materials.append(mat_drywall)
me_bapsextended_053.use_remesh_preserve_volume = False
me_bapsextended_053.use_remesh_preserve_attributes = False
me_bapsextended_053.use_mirror_vertex_groups = False
me_bapsextended_053.update()
me_bapsextended_054 = bpy.data.meshes.new('Bapsextended.054')
me_bapsextended_054.from_pydata([(47.54, 6.098, 5.949), (26.98, 6.098, 5.949), (25.81, 6.098, 5.949), (25.81, -4.768e-07, 5.949), (48.71, -4.768e-07, 5.949), (48.71, 6.098, 5.949)], [], [(4, 3, 1, 0), (2, 1, 3), (0, 5, 4)])
me_bapsextended_054.use_remesh_preserve_volume = False
me_bapsextended_054.use_remesh_preserve_attributes = False
me_bapsextended_054.use_mirror_vertex_groups = False
me_bapsextended_054.update()
me_bapsextended_055 = bpy.data.meshes.new('Bapsextended.055')
me_bapsextended_055.from_pydata([(48.71, -4.768e-07, 0.8329), (25.81, -4.768e-07, 0.8329), (25.81, -4.768e-07, 5.949), (48.71, -4.768e-07, 5.949)], [], [(0, 1, 2, 3)])
me_bapsextended_055.materials.append(mat_sick_curtain)
me_bapsextended_055.use_remesh_preserve_volume = False
me_bapsextended_055.use_remesh_preserve_attributes = False
me_bapsextended_055.use_mirror_vertex_groups = False
me_bapsextended_055.update()
me_bapsextended_056 = bpy.data.meshes.new('Bapsextended.056')
me_bapsextended_056.from_pydata([(48.71, 6.098, 0.8329), (48.71, -4.768e-07, 0.8329), (48.71, -4.768e-07, 5.949), (48.71, 6.098, 5.949)], [], [(0, 1, 2, 3)])
me_bapsextended_056.materials.append(mat_drywall)
me_bapsextended_056.use_remesh_preserve_volume = False
me_bapsextended_056.use_remesh_preserve_attributes = False
me_bapsextended_056.use_mirror_vertex_groups = False
me_bapsextended_056.update()
me_bapsextended_057 = bpy.data.meshes.new('Bapsextended.057')
me_bapsextended_057.from_pydata([(25.81, -4.768e-07, 0.8329), (25.81, 6.098, 0.8329), (25.81, 6.098, 5.949), (25.81, -4.768e-07, 5.949)], [], [(0, 1, 2, 3)])
me_bapsextended_057.use_remesh_preserve_volume = False
me_bapsextended_057.use_remesh_preserve_attributes = False
me_bapsextended_057.use_mirror_vertex_groups = False
me_bapsextended_057.update()
me_bapsextended_058 = bpy.data.meshes.new('Bapsextended.058')
me_bapsextended_058.from_pydata([(26.98, 6.098, 0.8329), (25.81, 6.098, 0.8329), (26.98, 6.098, 5.949), (25.81, 6.098, 5.949)], [], [(1, 0, 2, 3)])
me_bapsextended_058.use_remesh_preserve_volume = False
me_bapsextended_058.use_remesh_preserve_attributes = False
me_bapsextended_058.use_mirror_vertex_groups = False
me_bapsextended_058.update()
me_bapsextended_059 = bpy.data.meshes.new('Bapsextended.059')
me_bapsextended_059.from_pydata([(47.54, 6.098, 0.8329), (48.71, 6.098, 0.8329), (47.54, 6.098, 5.949), (48.71, 6.098, 5.949)], [], [(0, 1, 3, 2)])
me_bapsextended_059.use_remesh_preserve_volume = False
me_bapsextended_059.use_remesh_preserve_attributes = False
me_bapsextended_059.use_mirror_vertex_groups = False
me_bapsextended_059.update()
me_bapsextended_060 = bpy.data.meshes.new('Bapsextended.060')
me_bapsextended_060.from_pydata([(47.54, 6.098, 0.8329), (47.54, 6.247, 0.8329), (47.54, 6.247, 5.949), (47.54, 6.098, 5.949), (46.02, 6.098, 0.8329), (46.02, 6.098, 5.949), (47.54, 6.247, 4.855), (47.54, 6.098, 4.729), (46.02, 6.098, 4.729)], [], [(6, 1, 0, 7), (2, 6, 7, 3), (8, 4, 5)])
me_bapsextended_060.use_remesh_preserve_volume = False
me_bapsextended_060.use_remesh_preserve_attributes = False
me_bapsextended_060.use_mirror_vertex_groups = False
me_bapsextended_060.update()
me_bapsextended_061 = bpy.data.meshes.new('Bapsextended.061')
me_bapsextended_061.from_pydata([(26.98, 6.247, 0.8329), (26.98, 6.098, 0.8329), (26.98, 6.247, 5.949), (26.98, 6.098, 5.949), (28.5, 6.098, 0.8329), (28.5, 6.098, 5.949), (26.98, 6.247, 3.391), (26.98, 6.098, 4.729), (28.5, 6.098, 4.729)], [], [(7, 1, 0, 6), (3, 7, 6, 2), (8, 5, 4)])
me_bapsextended_061.use_remesh_preserve_volume = False
me_bapsextended_061.use_remesh_preserve_attributes = False
me_bapsextended_061.use_mirror_vertex_groups = False
me_bapsextended_061.update()
me_bapsextended_062 = bpy.data.meshes.new('Bapsextended.062')
me_bapsextended_062.from_pydata([(52.73, 7.734, 0.8329), (52.73, 6.247, 0.8329), (46.18, 7.734, 0.8329), (28.33, 7.734, 0.8329), (30.84, 8.387, 0.8329), (33.39, 8.826, 0.8329), (35.97, 9.045, 0.8329), (38.55, 9.045, 0.8329), (41.13, 8.826, 0.8329), (43.68, 8.387, 0.8329), (21.79, 7.734, 0.8329), (21.79, 6.247, 0.8329), (26.98, 6.247, 0.8329), (26.98, 6.098, 0.8329), (47.54, 6.098, 0.8329), (47.54, 6.247, 0.8329), (48.71, 6.098, 0.8329), (48.71, -4.768e-07, 0.8329), (25.81, -4.768e-07, 0.8329), (25.81, 6.098, 0.8329)], [], [(10, 12, 3), (12, 4, 3), (12, 13, 4), (13, 5, 4), (13, 6, 5), (6, 13, 7), (13, 8, 7), (13, 14, 8), (14, 9, 8), (14, 15, 9), (15, 2, 9), (15, 0, 2), (0, 15, 1), (16, 14, 17), (13, 19, 18), (12, 10, 11), (18, 17, 14, 13)])
me_bapsextended_062.use_remesh_preserve_volume = False
me_bapsextended_062.use_remesh_preserve_attributes = False
me_bapsextended_062.use_mirror_vertex_groups = False
me_bapsextended_062.update()
me_bapsextended_063 = bpy.data.meshes.new('Bapsextended.063')
me_bapsextended_063.from_pydata([(28.33, 7.734, 0.8329), (28.33, 7.734, 0.0), (21.79, 7.734, 0.0), (21.79, 7.734, 0.8329)], [], [(1, 2, 3, 0)])
me_bapsextended_063.use_remesh_preserve_volume = False
me_bapsextended_063.use_remesh_preserve_attributes = False
me_bapsextended_063.use_mirror_vertex_groups = False
me_bapsextended_063.update()
me_bapsextended_064 = bpy.data.meshes.new('Bapsextended.064')
me_bapsextended_064.from_pydata([(52.73, 7.734, 0.0), (52.73, 7.734, 0.8329), (46.18, 7.734, 0.0), (46.18, 7.734, 0.8329)], [], [(0, 2, 3, 1)])
me_bapsextended_064.use_remesh_preserve_volume = False
me_bapsextended_064.use_remesh_preserve_attributes = False
me_bapsextended_064.use_mirror_vertex_groups = False
me_bapsextended_064.update()
me_bapsextended_071 = bpy.data.meshes.new('Bapsextended.071')
me_bapsextended_071.from_pydata([(46.18, 7.734, 0.0), (46.18, 7.734, 0.8329), (43.68, 8.387, 0.8329), (43.68, 8.387, 0.0), (28.33, 7.734, 0.8329), (28.33, 7.734, 0.0), (30.84, 8.387, 0.8329), (30.84, 8.387, 0.0), (30.84, 8.387, 0.8329), (30.84, 8.387, 0.0), (33.39, 8.826, 0.8329), (33.39, 8.826, 0.0), (33.39, 8.826, 0.8329), (33.39, 8.826, 0.0), (35.97, 9.045, 0.8329), (35.97, 9.045, 0.0), (35.97, 9.045, 0.8329), (35.97, 9.045, 0.0), (38.55, 9.045, 0.8329), (38.55, 9.045, 0.0), (38.55, 9.045, 0.8329), (38.55, 9.045, 0.0), (41.13, 8.826, 0.8329), (41.13, 8.826, 0.0), (41.13, 8.826, 0.8329), (41.13, 8.826, 0.0), (43.68, 8.387, 0.8329), (43.68, 8.387, 0.0)], [], [(3, 2, 1, 0), (5, 4, 6, 7), (9, 8, 10, 11), (13, 12, 14, 15), (17, 16, 18, 19), (21, 20, 22, 23), (25, 24, 26, 27)])
me_bapsextended_071.use_remesh_preserve_volume = False
me_bapsextended_071.use_remesh_preserve_attributes = False
me_bapsextended_071.use_mirror_vertex_groups = False
me_bapsextended_071.update()
me_bapsextended_072 = bpy.data.meshes.new('Bapsextended.072')
me_bapsextended_072.from_pydata([(21.79, 7.734, 0.0), (21.79, 7.734, 0.8329), (21.79, 6.247, 0.0), (21.79, 6.247, 0.8329)], [], [(0, 2, 3, 1)])
me_bapsextended_072.materials.append(mat_wood_over_air_gap)
me_bapsextended_072.use_remesh_preserve_volume = False
me_bapsextended_072.use_remesh_preserve_attributes = False
me_bapsextended_072.use_mirror_vertex_groups = False
me_bapsextended_072.update()
me_bapsextended_073 = bpy.data.meshes.new('Bapsextended.073')
me_bapsextended_073.from_pydata([(52.73, 7.734, 0.0), (52.73, 6.247, 0.0), (52.73, 7.734, 0.8329), (52.73, 6.247, 0.8329)], [], [(1, 0, 2, 3)])
me_bapsextended_073.use_remesh_preserve_volume = False
me_bapsextended_073.use_remesh_preserve_attributes = False
me_bapsextended_073.use_mirror_vertex_groups = False
me_bapsextended_073.update()
me_bapsextended_074 = bpy.data.meshes.new('Bapsextended.074')
me_bapsextended_074.from_pydata([(15.39, 38.37, 0.0), (-4.196e-05, 38.37, 0.0), (15.39, 11.6, 0.0), (-4.196e-05, 11.6, 0.0)], [], [(3, 2, 0, 1)])
me_bapsextended_074.materials.append(mat_bolon)
me_bapsextended_074.use_remesh_preserve_volume = False
me_bapsextended_074.use_remesh_preserve_attributes = False
me_bapsextended_074.use_mirror_vertex_groups = False
me_bapsextended_074.update()
me_bapsextended_075 = bpy.data.meshes.new('Bapsextended.075')
me_bapsextended_075.from_pydata([(52.73, 7.734, 0.0), (52.73, 6.247, 0.0), (15.39, 38.37, 0.0), (59.12, 38.37, 0.0), (46.18, 7.734, 0.0), (28.33, 7.734, 0.0), (30.84, 8.387, 0.0), (33.39, 8.826, 0.0), (35.97, 9.045, 0.0), (38.55, 9.045, 0.0), (41.13, 8.826, 0.0), (43.68, 8.387, 0.0), (21.79, 7.734, 0.0), (21.79, 6.247, 0.0), (54.81, 6.247, 0.0), (54.81, 9.445, 0.0), (59.12, 11.6, 0.0), (59.12, 9.445, 0.0), (15.39, 11.6, 0.0), (19.71, 9.445, 0.0), (15.39, 9.445, 0.0), (19.71, 6.247, 0.0)], [], [(2, 7, 8), (14, 0, 1), (0, 15, 4), (4, 15, 11), (11, 3, 10), (15, 3, 11), (15, 0, 14), (16, 15, 17), (2, 8, 3), (3, 15, 16), (19, 18, 20), (18, 19, 2), (8, 9, 3), (19, 6, 2), (13, 12, 21), (21, 12, 19), (10, 3, 9), (6, 19, 5), (5, 19, 12), (7, 2, 6)])
me_bapsextended_075.materials.append(mat_thin_carpet)
me_bapsextended_075.use_remesh_preserve_volume = False
me_bapsextended_075.use_remesh_preserve_attributes = False
me_bapsextended_075.use_mirror_vertex_groups = False
me_bapsextended_075.update()
me_bapsextended_076 = bpy.data.meshes.new('Bapsextended.076')
me_bapsextended_076.from_pydata([(59.12, 38.37, 0.0), (59.12, 11.6, 0.0), (74.52, 38.37, 0.0), (74.52, 11.6, 0.0)], [], [(1, 3, 2, 0)])
me_bapsextended_076.materials.append(mat_bolon)
me_bapsextended_076.use_remesh_preserve_volume = False
me_bapsextended_076.use_remesh_preserve_attributes = False
me_bapsextended_076.use_mirror_vertex_groups = False
me_bapsextended_076.update()
me_bapsextended_080 = bpy.data.meshes.new('Bapsextended.080')
me_bapsextended_080.from_pydata([(54.81, 38.37, 4.462), (19.71, 38.37, 4.462), (54.81, 38.37, 0.0), (19.71, 38.37, 0.0), (19.71, 38.37, 1.604)], [], [(4, 0, 1), (4, 3, 2, 0)])
me_bapsextended_080.materials.append(mat_acoustic_panel)
me_bapsextended_080.use_remesh_preserve_volume = False
me_bapsextended_080.use_remesh_preserve_attributes = False
me_bapsextended_080.use_mirror_vertex_groups = False
me_bapsextended_080.update()
me_bapsextended_081 = bpy.data.meshes.new('Bapsextended.081')
me_bapsextended_081.from_pydata([(54.81, 38.37, 4.462), (54.81, 38.37, 5.949), (19.71, 38.37, 5.949), (19.71, 38.37, 4.462)], [], [(1, 2, 3, 0)])
me_bapsextended_081.materials.append(mat_drywall)
me_bapsextended_081.use_remesh_preserve_volume = False
me_bapsextended_081.use_remesh_preserve_attributes = False
me_bapsextended_081.use_mirror_vertex_groups = False
me_bapsextended_081.update()
me_plane = bpy.data.meshes.new('Plane')
me_plane.from_pydata([(0.0, 2.186e-08, 0.0), (0.24, 4.371e-08, 0.0), (0.0, -2.186e-08, 2.44), (0.24, 0.0, 2.44)], [], [(0, 1, 3, 2)])
_uv = me_plane.uv_layers.new(name='UVMap')
_uv.uv.foreach_set('vector', [0.0, 0.0, 1.0, 0.0, 1.0, 1.0, 0.0, 1.0])
me_plane.use_remesh_preserve_volume = False
me_plane.use_remesh_preserve_attributes = False
me_plane.use_mirror_vertex_groups = False
me_plane.update()
me_plane_001 = bpy.data.meshes.new('Plane.001')
me_plane_001.from_pydata([(0.2765, 2.186e-08, 0.0), (0.5165, 4.371e-08, 0.0), (0.2765, -2.186e-08, 2.44), (0.5165, 0.0, 2.44)], [], [(0, 1, 3, 2)])
_uv = me_plane_001.uv_layers.new(name='UVMap')
_uv.uv.foreach_set('vector', [0.0, 0.0, 1.0, 0.0, 1.0, 1.0, 0.0, 1.0])
me_plane_001.use_remesh_preserve_volume = False
me_plane_001.use_remesh_preserve_attributes = False
me_plane_001.use_mirror_vertex_groups = False
me_plane_001.update()
me_plane_002 = bpy.data.meshes.new('Plane.002')
me_plane_002.from_pydata([(-0.12, 1.093e-08, -1.22), (0.12, 3.278e-08, -1.22), (-0.12, -3.278e-08, 1.22), (0.12, -1.093e-08, 1.22)], [], [(0, 1, 3, 2)])
_uv = me_plane_002.uv_layers.new(name='UVMap')
_uv.uv.foreach_set('vector', [0.0, 0.0, 1.0, 0.0, 1.0, 1.0, 0.0, 1.0])
me_plane_002.use_remesh_preserve_volume = False
me_plane_002.use_remesh_preserve_attributes = False
me_plane_002.use_mirror_vertex_groups = False
me_plane_002.update()
me_plane_003 = bpy.data.meshes.new('Plane.003')
me_plane_003.from_pydata([(-0.12, 1.093e-08, -1.22), (0.12, 3.278e-08, -1.22), (-0.12, -3.278e-08, 1.22), (0.12, -1.093e-08, 1.22)], [], [(0, 1, 3, 2)])
_uv = me_plane_003.uv_layers.new(name='UVMap')
_uv.uv.foreach_set('vector', [0.0, 0.0, 1.0, 0.0, 1.0, 1.0, 0.0, 1.0])
me_plane_003.use_remesh_preserve_volume = False
me_plane_003.use_remesh_preserve_attributes = False
me_plane_003.use_mirror_vertex_groups = False
me_plane_003.update()
me_plane_004 = bpy.data.meshes.new('Plane.004')
me_plane_004.from_pydata([(-0.12, 1.093e-08, -1.22), (0.12, 3.278e-08, -1.22), (-0.12, -3.278e-08, 1.22), (0.12, -1.093e-08, 1.22)], [], [(0, 1, 3, 2)])
_uv = me_plane_004.uv_layers.new(name='UVMap')
_uv.uv.foreach_set('vector', [0.0, 0.0, 1.0, 0.0, 1.0, 1.0, 0.0, 1.0])
me_plane_004.use_remesh_preserve_volume = False
me_plane_004.use_remesh_preserve_attributes = False
me_plane_004.use_mirror_vertex_groups = False
me_plane_004.update()
me_plane_005 = bpy.data.meshes.new('Plane.005')
me_plane_005.from_pydata([(-0.12, 1.093e-08, -1.22), (0.12, 3.278e-08, -1.22), (-0.12, -3.278e-08, 1.22), (0.12, -1.093e-08, 1.22)], [], [(0, 1, 3, 2)])
_uv = me_plane_005.uv_layers.new(name='UVMap')
_uv.uv.foreach_set('vector', [0.0, 0.0, 1.0, 0.0, 1.0, 1.0, 0.0, 1.0])
me_plane_005.use_remesh_preserve_volume = False
me_plane_005.use_remesh_preserve_attributes = False
me_plane_005.use_mirror_vertex_groups = False
me_plane_005.update()
me_bapsextended_082 = bpy.data.meshes.new('Bapsextended.082')
me_bapsextended_082.from_pydata([(48.71, 3.968, 0.8329), (48.71, 3.968, 5.949), (46.02, 3.968, 0.8329), (46.02, 3.968, 5.949), (48.71, 3.968, 4.729), (46.02, 3.968, 4.729), (25.81, 3.968, 0.8329), (25.81, 3.968, 5.949), (28.5, 3.968, 0.8329), (28.5, 3.968, 5.949), (25.81, 3.968, 4.729), (28.5, 3.968, 4.729)], [], [(4, 0, 2, 5), (1, 4, 5, 3), (3, 5, 11, 9), (10, 7, 9, 11), (6, 10, 11, 8)])
me_bapsextended_082.use_remesh_preserve_volume = False
me_bapsextended_082.use_remesh_preserve_attributes = False
me_bapsextended_082.use_mirror_vertex_groups = False
me_bapsextended_082.update()
me_bapsextended_083 = bpy.data.meshes.new('Bapsextended.083')
me_bapsextended_083.from_pydata([(48.71, 1.838, 0.8329), (48.71, 1.838, 5.949), (46.02, 1.838, 0.8329), (46.02, 1.838, 5.949), (48.71, 1.838, 4.729), (46.02, 1.838, 4.729), (25.81, 1.838, 0.8329), (25.81, 1.838, 5.949), (28.5, 1.838, 0.8329), (28.5, 1.838, 5.949), (25.81, 1.838, 4.729), (28.5, 1.838, 4.729)], [], [(4, 0, 2, 5), (1, 4, 5, 3), (3, 5, 11, 9), (10, 7, 9, 11), (6, 10, 11, 8)])
me_bapsextended_083.use_remesh_preserve_volume = False
me_bapsextended_083.use_remesh_preserve_attributes = False
me_bapsextended_083.use_mirror_vertex_groups = False
me_bapsextended_083.update()
me_bapsextended_084 = bpy.data.meshes.new('Bapsextended.084')
me_bapsextended_084.from_pydata([(47.54, 6.098, 0.8329), (47.54, 6.098, 5.949), (46.02, 6.098, 0.8329), (46.02, 6.098, 5.949), (47.54, 6.098, 4.729), (46.02, 6.098, 4.729), (26.98, 6.098, 0.8329), (26.98, 6.098, 5.949), (28.5, 6.098, 0.8329), (28.5, 6.098, 5.949), (26.98, 6.098, 4.729), (28.5, 6.098, 4.729)], [], [(4, 0, 2, 5), (1, 4, 5, 3), (3, 5, 11, 9), (10, 7, 9, 11), (6, 10, 11, 8)])
me_bapsextended_084.use_remesh_preserve_volume = False
me_bapsextended_084.use_remesh_preserve_attributes = False
me_bapsextended_084.use_mirror_vertex_groups = False
me_bapsextended_084.update()

# ---- objects
ob_ceiling_block_001 = bpy.data.objects.new('ceiling-block-001', me_bapsextended)
ob_girls_dining_ceiling = bpy.data.objects.new('girls-dining-ceiling', me_bapsextended_001)
ob_gym_ceiling = bpy.data.objects.new('gym-ceiling', me_bapsextended_002)
ob_main_ceiling = bpy.data.objects.new('main-ceiling', me_bapsextended_003)
ob_ceiling_block_002 = bpy.data.objects.new('ceiling-block-002', me_bapsextended_005)
ob_ceiling_block_003 = bpy.data.objects.new('ceiling-block-003', me_bapsextended_006)
ob_ceiling_block_004 = bpy.data.objects.new('ceiling-block-004', me_bapsextended_007)
ob_ceiling_block_005 = bpy.data.objects.new('ceiling-block-005', me_bapsextended_008)
ob_ceiling_block_006 = bpy.data.objects.new('ceiling-block-006', me_bapsextended_009)
ob_ceiling_block_007 = bpy.data.objects.new('ceiling-block-007', me_bapsextended_010)
ob_ceiling_block_008 = bpy.data.objects.new('ceiling-block-008', me_bapsextended_011)
ob_ceiling_block_009 = bpy.data.objects.new('ceiling-block-009', me_bapsextended_012)
ob_ceiling_block_010 = bpy.data.objects.new('ceiling-block-010', me_bapsextended_013)
ob_ceiling_block_011 = bpy.data.objects.new('ceiling-block-011', me_bapsextended_014)
ob_ceiling_block_012 = bpy.data.objects.new('ceiling-block-012', me_bapsextended_015)
ob_ceiling_block_013 = bpy.data.objects.new('ceiling-block-013', me_bapsextended_016)
ob_ceiling_block_014 = bpy.data.objects.new('ceiling-block-014', me_bapsextended_017)
ob_ceiling_block_015 = bpy.data.objects.new('ceiling-block-015', me_bapsextended_018)
ob_ceiling_block_016 = bpy.data.objects.new('ceiling-block-016', me_bapsextended_019)
ob_ceiling_block_017 = bpy.data.objects.new('ceiling-block-017', me_bapsextended_020)
ob_ceiling_block_018 = bpy.data.objects.new('ceiling-block-018', me_bapsextended_021)
ob_ceiling_block_019 = bpy.data.objects.new('ceiling-block-019', me_bapsextended_022)
ob_ceiling_block_020 = bpy.data.objects.new('ceiling-block-020', me_bapsextended_023)
ob_ceiling_block_021 = bpy.data.objects.new('ceiling-block-021', me_bapsextended_024)
ob_ceiling_block_022 = bpy.data.objects.new('ceiling-block-022', me_bapsextended_025)
ob_ceiling_block_023 = bpy.data.objects.new('ceiling-block-023', me_bapsextended_026)
ob_ceiling_block_024 = bpy.data.objects.new('ceiling-block-024', me_bapsextended_027)
ob_ceiling_block_025 = bpy.data.objects.new('ceiling-block-025', me_bapsextended_028)
ob_ceiling_block_026 = bpy.data.objects.new('ceiling-block-026', me_bapsextended_029)
ob_ceiling_block_027 = bpy.data.objects.new('ceiling-block-027', me_bapsextended_030)
ob_ceiling_block_028 = bpy.data.objects.new('ceiling-block-028', me_bapsextended_031)
ob_ceiling_block_029 = bpy.data.objects.new('ceiling-block-029', me_bapsextended_032)
ob_ceiling_block_030 = bpy.data.objects.new('ceiling-block-030', me_bapsextended_033)
ob_ceiling_block_031 = bpy.data.objects.new('ceiling-block-031', me_bapsextended_034)
ob_ceiling_block_032 = bpy.data.objects.new('ceiling-block-032', me_bapsextended_035)
ob_ceiling_block_033 = bpy.data.objects.new('ceiling-block-033', me_bapsextended_036)
ob_girld_dining_front_wall = bpy.data.objects.new('girld-dining-front-wall', me_bapsextended_037)
ob_girls_dining_side_wall = bpy.data.objects.new('girls-dining-side-wall', me_bapsextended_038)
ob_back_wall = bpy.data.objects.new('back-wall', me_bapsextended_039)
ob_girld_dining_wall_1 = bpy.data.objects.new('girld-dining-wall-1', me_bapsextended_040)
ob_girls_dining_wall__2 = bpy.data.objects.new('girls-dining-wall- 2', me_bapsextended_041)
ob_main_front_wall_stage_left = bpy.data.objects.new('main-front-wall-stage-left', me_bapsextended_042)
ob_main_front_wall_stage_right = bpy.data.objects.new('main-front-wall-stage-right', me_bapsextended_043)
ob_girls_dining_seperating_wall = bpy.data.objects.new('girls-dining-seperating-wall', me_bapsextended_044)
ob_gym_seperating_wall = bpy.data.objects.new('gym-seperating-wall', me_bapsextended_045)
ob_gym_front_wall = bpy.data.objects.new('gym-front-wall', me_bapsextended_046)
ob_gym_side_wall = bpy.data.objects.new('gym-side-wall', me_bapsextended_047)
ob_gym_side_wall_1 = bpy.data.objects.new('gym-side-wall-1', me_bapsextended_048)
ob_gym_side_wall_2 = bpy.data.objects.new('gym-side-wall-2', me_bapsextended_049)
ob_girls_dining_seperator_ceiling = bpy.data.objects.new('girls-dining-seperator-ceiling', me_bapsextended_050)
ob_gym_seperator_ceiling = bpy.data.objects.new('gym-seperator-ceiling', me_bapsextended_051)
ob_gym_seperator_inner_ceiling = bpy.data.objects.new('gym-seperator-inner-ceiling', me_bapsextended_052)
ob_girld_dining_seperator_inner_ceiling = bpy.data.objects.new('girld-dining-seperator-inner-ceiling', me_bapsextended_053)
ob_stage_ceiling = bpy.data.objects.new('stage-ceiling', me_bapsextended_054)
ob_stage_back = bpy.data.objects.new('stage-back', me_bapsextended_055)
ob_stage_wall_right = bpy.data.objects.new('stage-wall-right', me_bapsextended_056)
ob_stage_wall_left = bpy.data.objects.new('stage-wall-left', me_bapsextended_057)
ob_stage_wall_right_inner = bpy.data.objects.new('stage-wall-right-inner', me_bapsextended_058)
ob_stage_wall_left_inner = bpy.data.objects.new('stage-wall-left-inner', me_bapsextended_059)
ob_stage_wall_right_edge = bpy.data.objects.new('stage-wall-right-edge', me_bapsextended_060)
ob_stage_wall_left_edge = bpy.data.objects.new('stage-wall-left-edge', me_bapsextended_061)
ob_stage_floor = bpy.data.objects.new('stage-floor', me_bapsextended_062)
ob_stage_front_left = bpy.data.objects.new('stage-front-left', me_bapsextended_063)
ob_stage_front_right = bpy.data.objects.new('stage-front-right', me_bapsextended_064)
ob_stage_curve = bpy.data.objects.new('stage-curve', me_bapsextended_071)
ob_stage_left_side = bpy.data.objects.new('stage-left-side', me_bapsextended_072)
ob_stage_right_side = bpy.data.objects.new('stage-right-side', me_bapsextended_073)
ob_girls_dining_floor = bpy.data.objects.new('girls-dining-floor', me_bapsextended_074)
ob_main_floor = bpy.data.objects.new('main-floor', me_bapsextended_075)
ob_gym_floor = bpy.data.objects.new('gym-floor', me_bapsextended_076)
ob_back_wall_001 = bpy.data.objects.new('back-wall.001', me_bapsextended_080)
ob_back_wall_002 = bpy.data.objects.new('back-wall.002', me_bapsextended_081)
ob_plane = bpy.data.objects.new('Plane', me_plane)
ob_plane_001 = bpy.data.objects.new('Plane.001', me_plane_001)
ob_plane_002 = bpy.data.objects.new('Plane.002', me_plane_002)
ob_plane_003 = bpy.data.objects.new('Plane.003', me_plane_003)
ob_plane_004 = bpy.data.objects.new('Plane.004', me_plane_004)
ob_plane_005 = bpy.data.objects.new('Plane.005', me_plane_005)
ob_curtain_middle = bpy.data.objects.new('curtain-middle', me_bapsextended_082)
ob_curtain_rear = bpy.data.objects.new('curtain-rear', me_bapsextended_083)
ob_curtain_front = bpy.data.objects.new('curtain-front', me_bapsextended_084)

# ---- transforms, parenting, visibility, modifiers, constraints
ob_ceiling_block_001.location = (0.0, 0.0, 0.0)
ob_ceiling_block_001.lineart.crease_threshold = 0.0
ob_girls_dining_ceiling.location = (0.0, 0.0, 0.0)
ob_girls_dining_ceiling.lineart.crease_threshold = 0.0
ob_gym_ceiling.location = (0.0, 0.0, 0.0)
ob_gym_ceiling.lineart.crease_threshold = 0.0
ob_main_ceiling.location = (0.0, 0.0, 0.0)
ob_main_ceiling.lineart.crease_threshold = 0.0
ob_ceiling_block_002.location = (0.0, 0.0, 0.0)
ob_ceiling_block_002.lineart.crease_threshold = 0.0
ob_ceiling_block_003.location = (0.0, 0.0, 0.0)
ob_ceiling_block_003.lineart.crease_threshold = 0.0
ob_ceiling_block_004.location = (0.0, 0.0, 0.0)
ob_ceiling_block_004.lineart.crease_threshold = 0.0
ob_ceiling_block_005.location = (0.0, 0.0, 0.0)
ob_ceiling_block_005.lineart.crease_threshold = 0.0
ob_ceiling_block_006.location = (0.0, 0.0, 0.0)
ob_ceiling_block_006.lineart.crease_threshold = 0.0
ob_ceiling_block_007.location = (0.0, 0.0, 0.0)
ob_ceiling_block_007.lineart.crease_threshold = 0.0
ob_ceiling_block_008.location = (0.0, 0.0, 0.0)
ob_ceiling_block_008.lineart.crease_threshold = 0.0
ob_ceiling_block_009.location = (0.0, 0.0, 0.0)
ob_ceiling_block_009.lineart.crease_threshold = 0.0
ob_ceiling_block_010.location = (0.0, 0.0, 0.0)
ob_ceiling_block_010.lineart.crease_threshold = 0.0
ob_ceiling_block_011.location = (0.0, 0.0, 0.0)
ob_ceiling_block_011.lineart.crease_threshold = 0.0
ob_ceiling_block_012.location = (0.0, 0.0, 0.0)
ob_ceiling_block_012.lineart.crease_threshold = 0.0
ob_ceiling_block_013.location = (0.0, 0.0, 0.0)
ob_ceiling_block_013.lineart.crease_threshold = 0.0
ob_ceiling_block_014.location = (0.0, 0.0, 0.0)
ob_ceiling_block_014.lineart.crease_threshold = 0.0
ob_ceiling_block_015.location = (0.0, 0.0, 0.0)
ob_ceiling_block_015.lineart.crease_threshold = 0.0
ob_ceiling_block_016.location = (0.0, 0.0, 0.0)
ob_ceiling_block_016.lineart.crease_threshold = 0.0
ob_ceiling_block_017.location = (0.0, 0.0, 0.0)
ob_ceiling_block_017.lineart.crease_threshold = 0.0
ob_ceiling_block_018.location = (0.0, 0.0, 0.0)
ob_ceiling_block_018.lineart.crease_threshold = 0.0
ob_ceiling_block_019.location = (0.0, 0.0, 0.0)
ob_ceiling_block_019.lineart.crease_threshold = 0.0
ob_ceiling_block_020.location = (0.0, 0.0, 0.0)
ob_ceiling_block_020.lineart.crease_threshold = 0.0
ob_ceiling_block_021.location = (0.0, 0.0, 0.0)
ob_ceiling_block_021.lineart.crease_threshold = 0.0
ob_ceiling_block_022.location = (0.0, 0.0, 0.0)
ob_ceiling_block_022.lineart.crease_threshold = 0.0
ob_ceiling_block_023.location = (0.0, 0.0, 0.0)
ob_ceiling_block_023.lineart.crease_threshold = 0.0
ob_ceiling_block_024.location = (0.0, 0.0, 0.0)
ob_ceiling_block_024.lineart.crease_threshold = 0.0
ob_ceiling_block_025.location = (0.0, 0.0, 0.0)
ob_ceiling_block_025.lineart.crease_threshold = 0.0
ob_ceiling_block_026.location = (0.0, 0.0, 0.0)
ob_ceiling_block_026.lineart.crease_threshold = 0.0
ob_ceiling_block_027.location = (0.0, 0.0, 0.0)
ob_ceiling_block_027.lineart.crease_threshold = 0.0
ob_ceiling_block_028.location = (0.0, 0.0, 0.0)
ob_ceiling_block_028.lineart.crease_threshold = 0.0
ob_ceiling_block_029.location = (0.0, 0.0, 0.0)
ob_ceiling_block_029.lineart.crease_threshold = 0.0
ob_ceiling_block_030.location = (0.0, 0.0, 0.0)
ob_ceiling_block_030.lineart.crease_threshold = 0.0
ob_ceiling_block_031.location = (0.0, 0.0, 0.0)
ob_ceiling_block_031.lineart.crease_threshold = 0.0
ob_ceiling_block_032.location = (0.0, 0.0, 0.0)
ob_ceiling_block_032.lineart.crease_threshold = 0.0
ob_ceiling_block_033.location = (0.0, 0.0, 0.0)
ob_ceiling_block_033.lineart.crease_threshold = 0.0
ob_girld_dining_front_wall.location = (0.0, 0.0, 0.0)
ob_girld_dining_front_wall.lineart.crease_threshold = 0.0
ob_girls_dining_side_wall.location = (0.0, 0.0, 0.0)
ob_girls_dining_side_wall.lineart.crease_threshold = 0.0
ob_back_wall.location = (0.0, 0.0, 0.0)
ob_back_wall.lineart.crease_threshold = 0.0
ob_girld_dining_wall_1.location = (0.0, 0.0, 0.0)
ob_girld_dining_wall_1.lineart.crease_threshold = 0.0
ob_girls_dining_wall__2.location = (0.0, 0.0, 0.0)
ob_girls_dining_wall__2.lineart.crease_threshold = 0.0
ob_main_front_wall_stage_left.location = (0.0, 0.0, 0.0)
ob_main_front_wall_stage_left.lineart.crease_threshold = 0.0
ob_main_front_wall_stage_right.location = (0.0, 0.0, 0.0)
ob_main_front_wall_stage_right.lineart.crease_threshold = 0.0
ob_girls_dining_seperating_wall.location = (0.0, 0.0, 0.0)
ob_girls_dining_seperating_wall.lineart.crease_threshold = 0.0
ob_gym_seperating_wall.location = (0.0, 0.0, 0.0)
ob_gym_seperating_wall.lineart.crease_threshold = 0.0
ob_gym_front_wall.location = (0.0, 0.0, 0.0)
ob_gym_front_wall.lineart.crease_threshold = 0.0
ob_gym_side_wall.location = (0.0, 0.0, 0.0)
ob_gym_side_wall.lineart.crease_threshold = 0.0
ob_gym_side_wall_1.location = (0.0, 0.0, 0.0)
ob_gym_side_wall_1.lineart.crease_threshold = 0.0
ob_gym_side_wall_2.location = (0.0, 0.0, 0.0)
ob_gym_side_wall_2.lineart.crease_threshold = 0.0
ob_girls_dining_seperator_ceiling.location = (0.0, 0.0, 0.0)
ob_girls_dining_seperator_ceiling.lineart.crease_threshold = 0.0
ob_gym_seperator_ceiling.location = (0.0, 0.0, 0.0)
ob_gym_seperator_ceiling.lineart.crease_threshold = 0.0
ob_gym_seperator_inner_ceiling.location = (0.0, 0.0, 0.0)
ob_gym_seperator_inner_ceiling.lineart.crease_threshold = 0.0
ob_girld_dining_seperator_inner_ceiling.location = (0.0, 0.0, 0.0)
ob_girld_dining_seperator_inner_ceiling.lineart.crease_threshold = 0.0
ob_stage_ceiling.location = (0.0, 0.0, 0.0)
ob_stage_ceiling.lineart.crease_threshold = 0.0
ob_stage_back.location = (0.0, 0.0, 0.0)
ob_stage_back.lineart.crease_threshold = 0.0
ob_stage_wall_right.location = (0.0, 0.0, 0.0)
ob_stage_wall_right.lineart.crease_threshold = 0.0
ob_stage_wall_left.location = (0.0, 0.0, 0.0)
ob_stage_wall_left.lineart.crease_threshold = 0.0
ob_stage_wall_right_inner.location = (0.0, 0.0, 0.0)
ob_stage_wall_right_inner.lineart.crease_threshold = 0.0
ob_stage_wall_left_inner.location = (0.0, 0.0, 0.0)
ob_stage_wall_left_inner.lineart.crease_threshold = 0.0
ob_stage_wall_right_edge.location = (0.0, 0.0, 0.0)
ob_stage_wall_right_edge.lineart.crease_threshold = 0.0
ob_stage_wall_left_edge.location = (0.0, 0.0, 0.0)
ob_stage_wall_left_edge.lineart.crease_threshold = 0.0
ob_stage_floor.location = (0.0, 0.0, 0.0)
ob_stage_floor.lineart.crease_threshold = 0.0
ob_stage_front_left.location = (0.0, 0.0, 0.0)
ob_stage_front_left.lineart.crease_threshold = 0.0
ob_stage_front_right.location = (0.0, 0.0, 0.0)
ob_stage_front_right.lineart.crease_threshold = 0.0
ob_stage_curve.location = (0.0, 0.0, 0.0)
ob_stage_curve.lineart.crease_threshold = 0.0
ob_stage_left_side.location = (0.0, 0.0, 0.0)
ob_stage_left_side.lineart.crease_threshold = 0.0
ob_stage_right_side.location = (0.0, 0.0, 0.0)
ob_stage_right_side.lineart.crease_threshold = 0.0
ob_girls_dining_floor.location = (0.0, 0.0, 0.0)
ob_girls_dining_floor.lineart.crease_threshold = 0.0
ob_main_floor.location = (0.0, 0.0, 0.0)
ob_main_floor.lineart.crease_threshold = 0.0
ob_gym_floor.location = (0.0, 0.0, 0.0)
ob_gym_floor.lineart.crease_threshold = 0.0
ob_back_wall_001.location = (0.0, 0.0, 0.0)
ob_back_wall_001.lineart.crease_threshold = 0.0
ob_back_wall_002.location = (0.0, 0.0, 0.0)
ob_back_wall_002.lineart.crease_threshold = 0.0
ob_plane.location = (48.04, 6.544, 2.44)
ob_plane.lineart.crease_threshold = 0.0
ob_plane_001.location = (25.96, 6.544, 2.44)
ob_plane_001.lineart.crease_threshold = 0.0
ob_plane_002.location = (61.64, 11.71, 3.66)
ob_plane_002.lineart.crease_threshold = 0.0
ob_plane_003.location = (69.11, 11.71, 3.66)
ob_plane_003.lineart.crease_threshold = 0.0
ob_plane_004.location = (5.414, 11.71, 3.66)
ob_plane_004.lineart.crease_threshold = 0.0
ob_plane_005.location = (12.88, 11.71, 3.66)
ob_plane_005.lineart.crease_threshold = 0.0
ob_curtain_middle.location = (0.0, 0.0, 0.0)
ob_curtain_middle.lineart.crease_threshold = 0.0
ob_curtain_rear.location = (0.0, 0.0, 0.0)
ob_curtain_rear.lineart.crease_threshold = 0.0
ob_curtain_front.location = (0.0, 0.0, 0.0)
ob_curtain_front.lineart.crease_threshold = 0.0

# ---- collection membership
col_collection.objects.link(ob_ceiling_block_001)
col_collection.objects.link(ob_girls_dining_ceiling)
col_collection.objects.link(ob_gym_ceiling)
col_collection.objects.link(ob_main_ceiling)
col_collection.objects.link(ob_ceiling_block_002)
col_collection.objects.link(ob_ceiling_block_003)
col_collection.objects.link(ob_ceiling_block_004)
col_collection.objects.link(ob_ceiling_block_005)
col_collection.objects.link(ob_ceiling_block_006)
col_collection.objects.link(ob_ceiling_block_007)
col_collection.objects.link(ob_ceiling_block_008)
col_collection.objects.link(ob_ceiling_block_009)
col_collection.objects.link(ob_ceiling_block_010)
col_collection.objects.link(ob_ceiling_block_011)
col_collection.objects.link(ob_ceiling_block_012)
col_collection.objects.link(ob_ceiling_block_013)
col_collection.objects.link(ob_ceiling_block_014)
col_collection.objects.link(ob_ceiling_block_015)
col_collection.objects.link(ob_ceiling_block_016)
col_collection.objects.link(ob_ceiling_block_017)
col_collection.objects.link(ob_ceiling_block_018)
col_collection.objects.link(ob_ceiling_block_019)
col_collection.objects.link(ob_ceiling_block_020)
col_collection.objects.link(ob_ceiling_block_021)
col_collection.objects.link(ob_ceiling_block_022)
col_collection.objects.link(ob_ceiling_block_023)
col_collection.objects.link(ob_ceiling_block_024)
col_collection.objects.link(ob_ceiling_block_025)
col_collection.objects.link(ob_ceiling_block_026)
col_collection.objects.link(ob_ceiling_block_027)
col_collection.objects.link(ob_ceiling_block_028)
col_collection.objects.link(ob_ceiling_block_029)
col_collection.objects.link(ob_ceiling_block_030)
col_collection.objects.link(ob_ceiling_block_031)
col_collection.objects.link(ob_ceiling_block_032)
col_collection.objects.link(ob_ceiling_block_033)
col_collection.objects.link(ob_girld_dining_front_wall)
col_collection.objects.link(ob_girls_dining_side_wall)
col_collection.objects.link(ob_back_wall)
col_collection.objects.link(ob_girld_dining_wall_1)
col_collection.objects.link(ob_girls_dining_wall__2)
col_collection.objects.link(ob_main_front_wall_stage_left)
col_collection.objects.link(ob_main_front_wall_stage_right)
col_collection.objects.link(ob_girls_dining_seperating_wall)
col_collection.objects.link(ob_gym_seperating_wall)
col_collection.objects.link(ob_gym_front_wall)
col_collection.objects.link(ob_gym_side_wall)
col_collection.objects.link(ob_gym_side_wall_1)
col_collection.objects.link(ob_gym_side_wall_2)
col_collection.objects.link(ob_girls_dining_seperator_ceiling)
col_collection.objects.link(ob_gym_seperator_ceiling)
col_collection.objects.link(ob_gym_seperator_inner_ceiling)
col_collection.objects.link(ob_girld_dining_seperator_inner_ceiling)
col_collection.objects.link(ob_stage_ceiling)
col_collection.objects.link(ob_stage_back)
col_collection.objects.link(ob_stage_wall_right)
col_collection.objects.link(ob_stage_wall_left)
col_collection.objects.link(ob_stage_wall_right_inner)
col_collection.objects.link(ob_stage_wall_left_inner)
col_collection.objects.link(ob_stage_wall_right_edge)
col_collection.objects.link(ob_stage_wall_left_edge)
col_collection.objects.link(ob_stage_floor)
col_collection.objects.link(ob_stage_front_left)
col_collection.objects.link(ob_stage_front_right)
col_collection.objects.link(ob_stage_curve)
col_collection.objects.link(ob_stage_left_side)
col_collection.objects.link(ob_stage_right_side)
col_collection.objects.link(ob_girls_dining_floor)
col_collection.objects.link(ob_main_floor)
col_collection.objects.link(ob_gym_floor)
col_collection.objects.link(ob_back_wall_001)
col_collection.objects.link(ob_back_wall_002)
col_collection.objects.link(ob_plane)
col_collection.objects.link(ob_plane_001)
col_collection.objects.link(ob_plane_002)
col_collection.objects.link(ob_plane_003)
col_collection.objects.link(ob_plane_004)
col_collection.objects.link(ob_plane_005)
col_collection.objects.link(ob_curtain_middle)
col_collection.objects.link(ob_curtain_rear)
col_collection.objects.link(ob_curtain_front)

# ---- scene / render settings (as saved in the file)
scene.frame_start = 1; scene.frame_end = 250; scene.frame_set(1)
scene.render.engine = 'BLENDER_EEVEE_NEXT'
scene.cycles.use_denoising = False
scene.cycles.samples = 128
scene.cycles.sampling_pattern = 'TABULATED_SOBOL'
scene.cycles.use_adaptive_sampling = False
scene.cycles.use_light_tree = False
scene.view_settings.view_transform = 'Filmic'
bpy.context.view_layer.update()

# ---- added for rendering (the .blend has no active camera and no usable light): camera, sun
cam_auto = bpy.data.cameras.new('AutoCamera')
cam_auto.lens = 50.0
cam_auto.sensor_width = 36.0
cam_auto.clip_end = 1365.93
ob_auto_camera = bpy.data.objects.new('AutoCamera', cam_auto)
scene.collection.objects.link(ob_auto_camera)
ob_auto_camera.location = (115.089, -74.21, 65.8344)
ob_auto_camera.rotation_euler = (1.09748, -7.21219e-08, 0.694738)
scene.camera = ob_auto_camera
light_auto_sun = bpy.data.lights.new('AutoSun', 'SUN')
light_auto_sun.energy = 3.0
light_auto_sun.angle = 0.0523599
ob_auto_sun = bpy.data.objects.new('AutoSun', light_auto_sun)
scene.collection.objects.link(ob_auto_sun)
ob_auto_sun.rotation_euler = (0.872665, 0.174533, 0.523599)
bpy.context.view_layer.update()
